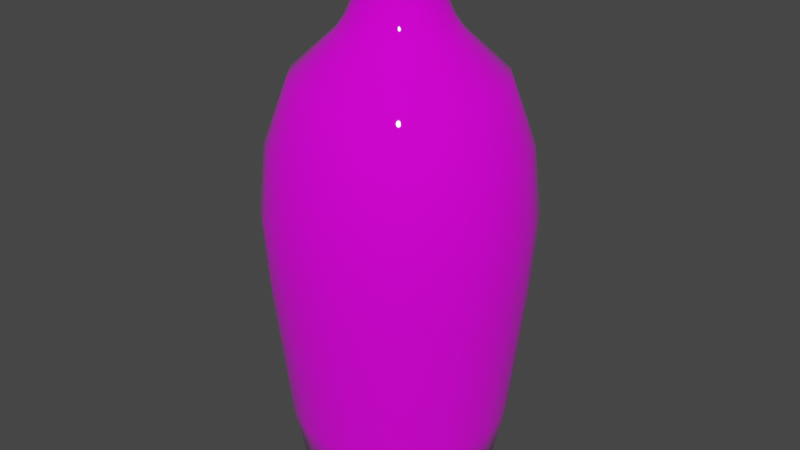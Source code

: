 # Source: vase2.blend  (saved by Blender 2.93.20; exported with 4.5.12 LTS)
import bpy
from mathutils import Matrix  # noqa: F401  (used for matrix-valued properties, if any)

bpy.ops.wm.read_factory_settings(use_empty=True)
scene = bpy.context.scene
scene.name = 'Scene'

# ---- collections
col_collection = bpy.data.collections.new('Collection'); scene.collection.children.link(col_collection)

# ---- images (referenced by path relative to the original .blend; pixels are not part of the script)
import os
ASSET_DIR = os.environ.get("B2B_ASSET_DIR", "")  # directory of the original .blend (textures are referenced by path, not embedded)
HERE = os.path.dirname(os.path.abspath(__file__))  # packed textures are extracted next to this script under _unpacked/

def load_image(name, relpath, width, height, colorspace="sRGB"):
    """Load a texture the original file referenced (path relative to the .blend, or extracted next to this script)."""
    p = next((c for c in (os.path.join(HERE, relpath), os.path.join(ASSET_DIR, relpath)) if relpath and os.path.exists(c)), "")
    if p:
        img = bpy.data.images.load(p, check_existing=True)
        img.name = name
    else:  # same state as the original file: an image datablock whose file is absent (Cycles renders it pink)
        img = bpy.data.images.new(name, width, height)
        img.source = "FILE"
        img.filepath = "//" + (relpath or name)
    img.colorspace_settings.name = colorspace
    return img
img_depositphotos_35910997_stock_illustration_cracked_texture_seaml = load_image('depositphotos_35910997-stock-illustration-cracked-texture-seaml', 'depositphotos_35910997-stock-illustration-cracked-texture-seamless-pattern.jpg', 1024, 1024, 'sRGB')

# ---- materials (node trees are filled in below, after node groups)
mat_material_001 = bpy.data.materials.new('Material.001')
mat_material_001.use_backface_culling = True
mat_material_001.use_transparent_shadow = False

# ---- material node trees
mat_material_001.use_nodes = True; mat_material_001.node_tree.nodes.clear()
_N = mat_material_001.node_tree.nodes; _L = mat_material_001.node_tree.links
n0 = _N.new('ShaderNodeBsdfPrincipled'); n0.name = 'Principled BSDF'; n0.location = (10, 300)
n0.distribution = 'GGX'
n0.subsurface_method = 'BURLEY'
n0.inputs[2].default_value = 0.0
n0.inputs[3].default_value = 1.45
n0.inputs[27].default_value = (0.0, 0.0, 0.0, 1.0)
n0.inputs[28].default_value = 1.0
n1 = _N.new('ShaderNodeOutputMaterial'); n1.name = 'Material Output'; n1.location = (300, 300)
n2 = _N.new('ShaderNodeTexImage'); n2.name = 'Image Texture'; n2.location = (-280, 280)
n2.image = img_depositphotos_35910997_stock_illustration_cracked_texture_seaml
_L.new(n0.outputs[0], n1.inputs[0])
_L.new(n2.outputs[0], n0.inputs[0])
n1.is_active_output = True

# ---- world
world_world = bpy.data.worlds.new('World'); scene.world = world_world
world_world.use_nodes = True; world_world.node_tree.nodes.clear()
_N = world_world.node_tree.nodes; _L = world_world.node_tree.links
n0 = _N.new('ShaderNodeOutputWorld'); n0.name = 'World Output'; n0.location = (300, 300)
n1 = _N.new('ShaderNodeBackground'); n1.name = 'Background'; n1.location = (10, 300)
n1.inputs[0].default_value = (0.05088, 0.05088, 0.05088, 1.0)
_L.new(n1.outputs[0], n0.inputs[0])
n0.is_active_output = True
world_world.color = (0.05088, 0.05088, 0.05088)
world_world.use_sun_shadow = False
world_world.sun_shadow_jitter_overblur = 0.0

# ---- meshes
me_cylinder_001 = bpy.data.meshes.new('Cylinder.001')
me_cylinder_001.from_pydata([(0.1174, 0.438, 2.537), (6.216e-08, 0.4534, 2.537), (0.2267, 0.3927, 2.537), (0.3206, 0.3206, 2.537), (0.3927, 0.2267, 2.537), (0.438, 0.1174, 2.537), (0.4534, -1.633e-08, 2.537), (0.438, -0.1174, 2.537), (0.3927, -0.2267, 2.537), (0.3206, -0.3206, 2.537), (0.2267, -0.3927, 2.537), (0.1174, -0.438, 2.537), (2.252e-08, -0.4534, 2.537), (-0.1174, -0.438, 2.537), (-0.2267, -0.3927, 2.537), (-0.3206, -0.3206, 2.537), (-0.3927, -0.2267, 2.537), (-0.438, -0.1174, 2.537), (-0.4534, 8.899e-09, 2.537), (-0.438, 0.1174, 2.537), (-0.3927, 0.2267, 2.537), (-0.3206, 0.3206, 2.537), (-0.2267, 0.3927, 2.537), (-0.1174, 0.438, 2.537), (0.1397, 0.5215, 2.548), (6.344e-08, 0.5399, 2.548), (0.27, 0.4676, 2.548), (0.3818, 0.3818, 2.548), (0.4676, 0.27, 2.548), (0.5215, 0.1397, 2.548), (0.5399, -2.009e-08, 2.548), (0.5215, -0.1397, 2.548), (0.4676, -0.27, 2.548), (0.3818, -0.3818, 2.548), (0.27, -0.4676, 2.548), (0.1397, -0.5215, 2.548), (1.623e-08, -0.5399, 2.548), (-0.1397, -0.5215, 2.548), (-0.27, -0.4676, 2.548), (-0.3818, -0.3818, 2.548), (-0.4676, -0.27, 2.548), (-0.5215, -0.1397, 2.548), (-0.5399, 9.945e-09, 2.548), (-0.5215, 0.1397, 2.548), (-0.4676, 0.27, 2.548), (-0.3818, 0.3818, 2.548), (-0.27, 0.4676, 2.548), (-0.1397, 0.5215, 2.548), (0.1397, 0.5215, 2.641), (5.12e-08, 0.5399, 2.641), (0.27, 0.4676, 2.641), (0.3818, 0.3818, 2.641), (0.4676, 0.27, 2.641), (0.5215, 0.1397, 2.641), (0.5399, -2.009e-08, 2.641), (0.5215, -0.1397, 2.641), (0.4676, -0.27, 2.641), (0.3818, -0.3818, 2.641), (0.27, -0.4676, 2.641), (0.1397, -0.5215, 2.641), (4.001e-09, -0.5399, 2.641), (-0.1397, -0.5215, 2.641), (-0.27, -0.4676, 2.641), (-0.3818, -0.3818, 2.641), (-0.4676, -0.27, 2.641), (-0.5215, -0.1397, 2.641), (-0.5399, 9.945e-09, 2.641), (-0.5215, 0.1397, 2.641), (-0.4676, 0.27, 2.641), (-0.3818, 0.3818, 2.641), (-0.27, 0.4676, 2.641), (-0.1397, 0.5215, 2.641), (0.1236, 0.4613, 2.668), (5.668e-08, 0.4776, 2.668), (0.2388, 0.4136, 2.668), (0.3377, 0.3377, 2.668), (0.4136, 0.2388, 2.668), (0.4613, 0.1236, 2.668), (0.4776, -1.623e-08, 2.668), (0.4613, -0.1236, 2.668), (0.4136, -0.2388, 2.668), (0.3377, -0.3377, 2.668), (0.2388, -0.4136, 2.668), (0.1236, -0.4613, 2.668), (1.492e-08, -0.4776, 2.668), (-0.1236, -0.4613, 2.668), (-0.2388, -0.4136, 2.668), (-0.3377, -0.3377, 2.668), (-0.4136, -0.2388, 2.668), (-0.4613, -0.1236, 2.668), (-0.4776, 1.034e-08, 2.668), (-0.4613, 0.1236, 2.668), (-0.4136, 0.2388, 2.668), (-0.3377, 0.3377, 2.668), (-0.2388, 0.4136, 2.668), (-0.1236, 0.4613, 2.668), (-9.651e-08, 1.0, -2.891), (-9.514e-08, 1.159, -2.091), (0.2588, 0.9659, -2.891), (0.2999, 1.119, -2.091), (0.5, 0.866, -2.891), (0.5793, 1.003, -2.091), (0.7071, 0.7071, -2.891), (0.8192, 0.8192, -2.091), (0.866, 0.5, -2.891), (1.003, 0.5793, -2.091), (0.9659, 0.2588, -2.891), (1.119, 0.2999, -2.091), (1.0, -3.036e-08, -2.891), (1.159, -3.532e-08, -2.091), (0.9659, -0.2588, -2.891), (1.119, -0.2999, -2.091), (0.866, -0.5, -2.891), (1.003, -0.5793, -2.091), (0.7071, -0.7071, -2.891), (0.8192, -0.8192, -2.091), (0.5, -0.866, -2.891), (0.5793, -1.003, -2.091), (0.2588, -0.9659, -2.891), (0.2999, -1.119, -2.091), (-1.839e-07, -1.0, -2.891), (-1.964e-07, -1.159, -2.091), (-0.2588, -0.9659, -2.891), (-0.2999, -1.119, -2.091), (-0.5, -0.866, -2.891), (-0.5793, -1.003, -2.091), (-0.7071, -0.7071, -2.891), (-0.8192, -0.8192, -2.091), (-0.866, -0.5, -2.891), (-1.003, -0.5793, -2.091), (-0.9659, -0.2588, -2.891), (-1.119, -0.2999, -2.091), (-1.0, 2.527e-08, -2.891), (-1.159, 2.913e-08, -2.091), (-0.9659, 0.2588, -2.891), (-1.119, 0.2999, -2.091), (-0.866, 0.5, -2.891), (-1.003, 0.5793, -2.091), (-0.7071, 0.7071, -2.891), (-0.8192, 0.8192, -2.091), (-0.5, 0.866, -2.891), (-0.5793, 1.003, -2.091), (-0.2588, 0.9659, -2.891), (-0.2999, 1.119, -2.091), (0.3411, 1.273, -0.6331), (-7.785e-08, 1.318, -0.6331), (0.659, 1.141, -0.6331), (0.9319, 0.9319, -0.6331), (1.141, 0.659, -0.6331), (1.273, 0.3411, -0.6331), (1.318, -4.339e-08, -0.6331), (1.273, -0.3411, -0.6331), (1.141, -0.659, -0.6331), (0.9319, -0.9319, -0.6331), (0.659, -1.141, -0.6331), (0.3411, -1.273, -0.6331), (-1.931e-07, -1.318, -0.6331), (-0.3411, -1.273, -0.6331), (-0.659, -1.141, -0.6331), (-0.9319, -0.9319, -0.6331), (-1.141, -0.659, -0.6331), (-1.273, -0.3411, -0.6331), (-1.318, 2.994e-08, -0.6331), (-1.273, 0.3411, -0.6331), (-1.141, 0.659, -0.6331), (-0.9319, 0.9319, -0.6331), (-0.659, 1.141, -0.6331), (-0.3411, 1.273, -0.6331), (0.3529, 1.317, 0.1211), (-6.406e-08, 1.364, 0.1211), (0.6818, 1.181, 0.1211), (0.9642, 0.9642, 0.1211), (1.181, 0.6818, 0.1211), (1.317, 0.3529, 0.1211), (1.364, -4.501e-08, 0.1211), (1.317, -0.3529, 0.1211), (1.181, -0.6818, 0.1211), (0.9642, -0.9642, 0.1211), (0.6818, -1.181, 0.1211), (0.3529, -1.317, 0.1211), (-1.833e-07, -1.364, 0.1211), (-0.3529, -1.317, 0.1211), (-0.6818, -1.181, 0.1211), (-0.9642, -0.9642, 0.1211), (-1.181, -0.6818, 0.1211), (-1.317, -0.3529, 0.1211), (-1.364, 3.086e-08, 0.1211), (-1.317, 0.3529, 0.1211), (-1.181, 0.6818, 0.1211), (-0.9642, 0.9642, 0.1211), (-0.6818, 1.181, 0.1211), (-0.3529, 1.317, 0.1211), (0.3323, 1.24, 0.8153), (-3.185e-08, 1.284, 0.8153), (0.642, 1.112, 0.8153), (0.908, 0.908, 0.8153), (1.112, 0.642, 0.8153), (1.24, 0.3323, 0.8153), (1.284, -4.218e-08, 0.8153), (1.24, -0.3323, 0.8153), (1.112, -0.642, 0.8153), (0.908, -0.908, 0.8153), (0.642, -1.112, 0.8153), (0.3323, -1.24, 0.8153), (-1.441e-07, -1.284, 0.8153), (-0.3323, -1.24, 0.8153), (-0.642, -1.112, 0.8153), (-0.908, -0.908, 0.8153), (-1.112, -0.642, 0.8153), (-1.24, -0.3323, 0.8153), (-1.284, 2.926e-08, 0.8153), (-1.24, 0.3323, 0.8153), (-1.112, 0.642, 0.8153), (-0.908, 0.908, 0.8153), (-0.642, 1.112, 0.8153), (-0.3323, 1.24, 0.8153), (0.2692, 1.005, 1.477), (1.923e-08, 1.04, 1.477), (0.5201, 0.9008, 1.477), (0.7355, 0.7355, 1.477), (0.9008, 0.5201, 1.477), (1.005, 0.2692, 1.477), (1.04, -3.541e-08, 1.477), (1.005, -0.2692, 1.477), (0.9008, -0.5201, 1.477), (0.7355, -0.7355, 1.477), (0.5201, -0.9008, 1.477), (0.2692, -1.005, 1.477), (-7.171e-08, -1.04, 1.477), (-0.2692, -1.005, 1.477), (-0.5201, -0.9008, 1.477), (-0.7355, -0.7355, 1.477), (-0.9008, -0.5201, 1.477), (-1.005, -0.2692, 1.477), (-1.04, 2.246e-08, 1.477), (-1.005, 0.2692, 1.477), (-0.9008, 0.5201, 1.477), (-0.7355, 0.7355, 1.477), (-0.5201, 0.9008, 1.477), (-0.2692, 1.005, 1.477), (0.1534, 0.5725, 1.892), (7.018e-08, 0.5927, 1.892), (0.2964, 0.5133, 1.892), (0.4191, 0.4191, 1.892), (0.5133, 0.2964, 1.892), (0.5725, 0.1534, 1.892), (0.5927, -2.084e-08, 1.892), (0.5725, -0.1534, 1.892), (0.5133, -0.2964, 1.892), (0.4191, -0.4191, 1.892), (0.2964, -0.5133, 1.892), (0.1534, -0.5725, 1.892), (1.836e-08, -0.5927, 1.892), (-0.1534, -0.5725, 1.892), (-0.2964, -0.5133, 1.892), (-0.4191, -0.4191, 1.892), (-0.5133, -0.2964, 1.892), (-0.5725, -0.1534, 1.892), (-0.5927, 1.213e-08, 1.892), (-0.5725, 0.1534, 1.892), (-0.5133, 0.2964, 1.892), (-0.4191, 0.4191, 1.892), (-0.2964, 0.5133, 1.892), (-0.1534, 0.5725, 1.892), (0.1301, 0.4855, 2.029), (3.581e-08, 0.5026, 2.029), (0.2513, 0.4353, 2.029), (0.3554, 0.3554, 2.029), (0.4353, 0.2513, 2.029), (0.4855, 0.1301, 2.029), (0.5026, -1.754e-08, 2.029), (0.4855, -0.1301, 2.029), (0.4353, -0.2513, 2.029), (0.3554, -0.3554, 2.029), (0.2513, -0.4353, 2.029), (0.1301, -0.4855, 2.029), (-8.135e-09, -0.5026, 2.029), (-0.1301, -0.4855, 2.029), (-0.2513, -0.4353, 2.029), (-0.3554, -0.3554, 2.029), (-0.4353, -0.2513, 2.029), (-0.4855, -0.1301, 2.029), (-0.5026, 1.043e-08, 2.029), (-0.4855, 0.1301, 2.029), (-0.4353, 0.2513, 2.029), (-0.3554, 0.3554, 2.029), (-0.2513, 0.4353, 2.029), (-0.1301, 0.4855, 2.029), (0.1128, 0.421, 2.187), (4.649e-08, 0.4358, 2.187), (0.2179, 0.3775, 2.187), (0.3082, 0.3082, 2.187), (0.3775, 0.2179, 2.187), (0.421, 0.1128, 2.187), (0.4358, -1.541e-08, 2.187), (0.421, -0.1128, 2.187), (0.3775, -0.2179, 2.187), (0.3082, -0.3082, 2.187), (0.2179, -0.3775, 2.187), (0.1128, -0.421, 2.187), (8.383e-09, -0.4358, 2.187), (-0.1128, -0.421, 2.187), (-0.2179, -0.3775, 2.187), (-0.3082, -0.3082, 2.187), (-0.3775, -0.2179, 2.187), (-0.421, -0.1128, 2.187), (-0.4358, 8.837e-09, 2.187), (-0.421, 0.1128, 2.187), (-0.3775, 0.2179, 2.187), (-0.3082, 0.3082, 2.187), (-0.2179, 0.3775, 2.187), (-0.1128, 0.421, 2.187), (0.1026, 0.3829, 2.335), (7.547e-08, 0.3964, 2.335), (0.1982, 0.3433, 2.335), (0.2803, 0.2803, 2.335), (0.3433, 0.1982, 2.335), (0.3829, 0.1026, 2.335), (0.3964, -1.483e-08, 2.335), (0.3829, -0.1026, 2.335), (0.3433, -0.1982, 2.335), (0.2803, -0.2803, 2.335), (0.1982, -0.3433, 2.335), (0.1026, -0.3829, 2.335), (4.081e-08, -0.3964, 2.335), (-0.1026, -0.3829, 2.335), (-0.1982, -0.3433, 2.335), (-0.2803, -0.2803, 2.335), (-0.3433, -0.1982, 2.335), (-0.3829, -0.1026, 2.335), (-0.3964, 7.224e-09, 2.335), (-0.3829, 0.1026, 2.335), (-0.3433, 0.1982, 2.335), (-0.2803, 0.2803, 2.335), (-0.1982, 0.3433, 2.335), (-0.1026, 0.3829, 2.335), (0.1083, 0.4043, 2.439), (9.453e-08, 0.4186, 2.439), (0.2093, 0.3625, 2.439), (0.296, 0.296, 2.439), (0.3625, 0.2093, 2.439), (0.4043, 0.1083, 2.439), (0.4186, -1.557e-08, 2.439), (0.4043, -0.1083, 2.439), (0.3625, -0.2093, 2.439), (0.296, -0.296, 2.439), (0.2093, -0.3625, 2.439), (0.1083, -0.4043, 2.439), (5.794e-08, -0.4186, 2.439), (-0.1083, -0.4043, 2.439), (-0.2093, -0.3625, 2.439), (-0.296, -0.296, 2.439), (-0.3625, -0.2093, 2.439), (-0.4043, -0.1083, 2.439), (-0.4186, 7.714e-09, 2.439), (-0.4043, 0.1083, 2.439), (-0.3625, 0.2093, 2.439), (-0.296, 0.296, 2.439), (-0.2093, 0.3625, 2.439), (-0.1083, 0.4043, 2.439), (0.1174, 0.438, 2.537), (6.216e-08, 0.4534, 2.537), (0.2267, 0.3927, 2.537), (0.3206, 0.3206, 2.537), (0.3927, 0.2267, 2.537), (0.438, 0.1174, 2.537), (0.4534, -1.633e-08, 2.537), (0.438, -0.1174, 2.537), (0.3927, -0.2267, 2.537), (0.3206, -0.3206, 2.537), (0.2267, -0.3927, 2.537), (0.1174, -0.438, 2.537), (2.252e-08, -0.4534, 2.537), (-0.1174, -0.438, 2.537), (-0.2267, -0.3927, 2.537), (-0.3206, -0.3206, 2.537), (-0.3927, -0.2267, 2.537), (-0.438, -0.1174, 2.537), (-0.4534, 8.899e-09, 2.537), (-0.438, 0.1174, 2.537), (-0.3927, 0.2267, 2.537), (-0.3206, 0.3206, 2.537), (-0.2267, 0.3927, 2.537), (-0.1174, 0.438, 2.537), (-9.651e-08, 0.9734, -2.861), (-9.514e-08, 1.119, -2.085), (0.2519, 0.9403, -2.861), (0.2896, 1.081, -2.085), (0.4867, 0.843, -2.861), (0.5595, 0.9691, -2.085), (0.6883, 0.6883, -2.861), (0.7913, 0.7913, -2.085), (0.843, 0.4867, -2.861), (0.9691, 0.5595, -2.085), (0.9403, 0.2519, -2.861), (1.081, 0.2896, -2.085), (0.9734, -3.036e-08, -2.861), (1.119, -3.532e-08, -2.085), (0.9403, -0.2519, -2.861), (1.081, -0.2896, -2.085), (0.843, -0.4867, -2.861), (0.9691, -0.5595, -2.085), (0.6883, -0.6883, -2.861), (0.7913, -0.7913, -2.085), (0.4867, -0.843, -2.861), (0.5595, -0.9691, -2.085), (0.2519, -0.9403, -2.861), (0.2896, -1.081, -2.085), (-1.839e-07, -0.9734, -2.861), (-1.964e-07, -1.119, -2.085), (-0.2519, -0.9403, -2.861), (-0.2896, -1.081, -2.085), (-0.4867, -0.843, -2.861), (-0.5595, -0.9691, -2.085), (-0.6883, -0.6883, -2.861), (-0.7913, -0.7913, -2.085), (-0.843, -0.4867, -2.861), (-0.9691, -0.5595, -2.085), (-0.9403, -0.2519, -2.861), (-1.081, -0.2896, -2.085), (-0.9734, 2.527e-08, -2.861), (-1.119, 2.913e-08, -2.085), (-0.9403, 0.2519, -2.861), (-1.081, 0.2896, -2.085), (-0.843, 0.4867, -2.861), (-0.9691, 0.5595, -2.085), (-0.6883, 0.6883, -2.861), (-0.7913, 0.7913, -2.085), (-0.4867, 0.843, -2.861), (-0.5595, 0.9691, -2.085), (-0.2519, 0.9403, -2.861), (-0.2896, 1.081, -2.085), (0.3308, 1.235, -0.6298), (-7.785e-08, 1.278, -0.6298), (0.6391, 1.107, -0.6298), (0.9038, 0.9038, -0.6298), (1.107, 0.6391, -0.6298), (1.235, 0.3308, -0.6298), (1.278, -4.339e-08, -0.6298), (1.235, -0.3308, -0.6298), (1.107, -0.6391, -0.6298), (0.9038, -0.9038, -0.6298), (0.6391, -1.107, -0.6298), (0.3308, -1.235, -0.6298), (-1.931e-07, -1.278, -0.6298), (-0.3308, -1.235, -0.6298), (-0.6391, -1.107, -0.6298), (-0.9038, -0.9038, -0.6298), (-1.107, -0.6391, -0.6298), (-1.235, -0.3308, -0.6298), (-1.278, 2.994e-08, -0.6298), (-1.235, 0.3308, -0.6298), (-1.107, 0.6391, -0.6298), (-0.9038, 0.9038, -0.6298), (-0.6391, 1.107, -0.6298), (-0.3308, 1.235, -0.6298), (0.3426, 1.278, 0.1201), (-6.406e-08, 1.324, 0.1201), (0.6618, 1.146, 0.1201), (0.9359, 0.9359, 0.1201), (1.146, 0.6618, 0.1201), (1.278, 0.3426, 0.1201), (1.324, -4.501e-08, 0.1201), (1.278, -0.3426, 0.1201), (1.146, -0.6618, 0.1201), (0.9359, -0.9359, 0.1201), (0.6618, -1.146, 0.1201), (0.3426, -1.278, 0.1201), (-1.833e-07, -1.324, 0.1201), (-0.3426, -1.278, 0.1201), (-0.6618, -1.146, 0.1201), (-0.9359, -0.9359, 0.1201), (-1.146, -0.6618, 0.1201), (-1.278, -0.3426, 0.1201), (-1.324, 3.086e-08, 0.1201), (-1.278, 0.3426, 0.1201), (-1.146, 0.6618, 0.1201), (-0.9359, 0.9359, 0.1201), (-0.6618, 1.146, 0.1201), (-0.3426, 1.278, 0.1201), (0.3223, 1.203, 0.8061), (-3.185e-08, 1.245, 0.8061), (0.6226, 1.078, 0.8061), (0.8804, 0.8804, 0.8061), (1.078, 0.6226, 0.8061), (1.203, 0.3223, 0.8061), (1.245, -4.218e-08, 0.8061), (1.203, -0.3223, 0.8061), (1.078, -0.6226, 0.8061), (0.8804, -0.8804, 0.8061), (0.6226, -1.078, 0.8061), (0.3223, -1.203, 0.8061), (-1.441e-07, -1.245, 0.8061), (-0.3223, -1.203, 0.8061), (-0.6226, -1.078, 0.8061), (-0.8804, -0.8804, 0.8061), (-1.078, -0.6226, 0.8061), (-1.203, -0.3223, 0.8061), (-1.245, 2.926e-08, 0.8061), (-1.203, 0.3223, 0.8061), (-1.078, 0.6226, 0.8061), (-0.8804, 0.8804, 0.8061), (-0.6226, 1.078, 0.8061), (-0.3223, 1.203, 0.8061), (0.2605, 0.9724, 1.455), (1.923e-08, 1.007, 1.455), (0.5033, 0.8718, 1.455), (0.7118, 0.7118, 1.455), (0.8718, 0.5033, 1.455), (0.9724, 0.2605, 1.455), (1.007, -3.541e-08, 1.455), (0.9724, -0.2605, 1.455), (0.8718, -0.5033, 1.455), (0.7118, -0.7118, 1.455), (0.5033, -0.8718, 1.455), (0.2605, -0.9724, 1.455), (-7.171e-08, -1.007, 1.455), (-0.2605, -0.9724, 1.455), (-0.5033, -0.8718, 1.455), (-0.7118, -0.7118, 1.455), (-0.8718, -0.5033, 1.455), (-0.9724, -0.2605, 1.455), (-1.007, 2.246e-08, 1.455), (-0.9724, 0.2605, 1.455), (-0.8718, 0.5033, 1.455), (-0.7118, 0.7118, 1.455), (-0.5033, 0.8718, 1.455), (-0.2605, 0.9724, 1.455), (0.1455, 0.5432, 1.866), (7.018e-08, 0.5624, 1.866), (0.2812, 0.487, 1.866), (0.3976, 0.3976, 1.866), (0.487, 0.2812, 1.866), (0.5432, 0.1455, 1.866), (0.5624, -2.084e-08, 1.866), (0.5432, -0.1455, 1.866), (0.487, -0.2812, 1.866), (0.3976, -0.3976, 1.866), (0.2812, -0.487, 1.866), (0.1455, -0.5432, 1.866), (1.836e-08, -0.5624, 1.866), (-0.1455, -0.5432, 1.866), (-0.2812, -0.487, 1.866), (-0.3976, -0.3976, 1.866), (-0.487, -0.2812, 1.866), (-0.5432, -0.1455, 1.866), (-0.5624, 1.213e-08, 1.866), (-0.5432, 0.1455, 1.866), (-0.487, 0.2812, 1.866), (-0.3976, 0.3976, 1.866), (-0.2812, 0.487, 1.866), (-0.1455, 0.5432, 1.866), (0.121, 0.4515, 2.01), (3.581e-08, 0.4674, 2.01), (0.2337, 0.4048, 2.01), (0.3305, 0.3305, 2.01), (0.4048, 0.2337, 2.01), (0.4515, 0.121, 2.01), (0.4674, -1.754e-08, 2.01), (0.4515, -0.121, 2.01), (0.4048, -0.2337, 2.01), (0.3305, -0.3305, 2.01), (0.2337, -0.4048, 2.01), (0.121, -0.4515, 2.01), (-8.135e-09, -0.4674, 2.01), (-0.121, -0.4515, 2.01), (-0.2337, -0.4048, 2.01), (-0.3305, -0.3305, 2.01), (-0.4048, -0.2337, 2.01), (-0.4515, -0.121, 2.01), (-0.4674, 1.043e-08, 2.01), (-0.4515, 0.121, 2.01), (-0.4048, 0.2337, 2.01), (-0.3305, 0.3305, 2.01), (-0.2337, 0.4048, 2.01), (-0.121, 0.4515, 2.01), (0.103, 0.3845, 2.174), (4.649e-08, 0.398, 2.174), (0.199, 0.3447, 2.174), (0.2814, 0.2814, 2.174), (0.3447, 0.199, 2.174), (0.3845, 0.103, 2.174), (0.398, -1.541e-08, 2.174), (0.3845, -0.103, 2.174), (0.3447, -0.199, 2.174), (0.2814, -0.2814, 2.174), (0.199, -0.3447, 2.174), (0.103, -0.3845, 2.174), (8.383e-09, -0.398, 2.174), (-0.103, -0.3845, 2.174), (-0.199, -0.3447, 2.174), (-0.2814, -0.2814, 2.174), (-0.3447, -0.199, 2.174), (-0.3845, -0.103, 2.174), (-0.398, 8.837e-09, 2.174), (-0.3845, 0.103, 2.174), (-0.3447, 0.199, 2.174), (-0.2814, 0.2814, 2.174), (-0.199, 0.3447, 2.174), (-0.103, 0.3845, 2.174), (0.09226, 0.3443, 2.334), (7.547e-08, 0.3564, 2.334), (0.1782, 0.3087, 2.334), (0.252, 0.252, 2.334), (0.3087, 0.1782, 2.334), (0.3443, 0.09226, 2.334), (0.3564, -1.483e-08, 2.334), (0.3443, -0.09226, 2.334), (0.3087, -0.1782, 2.334), (0.252, -0.252, 2.334), (0.1782, -0.3087, 2.334), (0.09226, -0.3443, 2.334), (4.081e-08, -0.3564, 2.334), (-0.09226, -0.3443, 2.334), (-0.1782, -0.3087, 2.334), (-0.252, -0.252, 2.334), (-0.3087, -0.1782, 2.334), (-0.3443, -0.09226, 2.334), (-0.3564, 7.224e-09, 2.334), (-0.3443, 0.09226, 2.334), (-0.3087, 0.1782, 2.334), (-0.252, 0.252, 2.334), (-0.1782, 0.3087, 2.334), (-0.09226, 0.3443, 2.334), (0.09838, 0.3671, 2.45), (9.453e-08, 0.3801, 2.45), (0.19, 0.3292, 2.45), (0.2688, 0.2688, 2.45), (0.3292, 0.19, 2.45), (0.3671, 0.09838, 2.45), (0.3801, -1.557e-08, 2.45), (0.3671, -0.09838, 2.45), (0.3292, -0.19, 2.45), (0.2688, -0.2688, 2.45), (0.19, -0.3292, 2.45), (0.09838, -0.3671, 2.45), (5.794e-08, -0.3801, 2.45), (-0.09838, -0.3671, 2.45), (-0.19, -0.3292, 2.45), (-0.2688, -0.2688, 2.45), (-0.3292, -0.19, 2.45), (-0.3671, -0.09838, 2.45), (-0.3801, 7.714e-09, 2.45), (-0.3671, 0.09838, 2.45), (-0.3292, 0.19, 2.45), (-0.2688, 0.2688, 2.45), (-0.19, 0.3292, 2.45), (-0.09838, 0.3671, 2.45), (0.1076, 0.4016, 2.55), (6.216e-08, 0.4157, 2.55), (0.2079, 0.36, 2.55), (0.294, 0.294, 2.55), (0.36, 0.2079, 2.55), (0.4016, 0.1076, 2.55), (0.4157, -1.633e-08, 2.55), (0.4016, -0.1076, 2.55), (0.36, -0.2079, 2.55), (0.294, -0.294, 2.55), (0.2079, -0.36, 2.55), (0.1076, -0.4016, 2.55), (2.252e-08, -0.4157, 2.55), (-0.1076, -0.4016, 2.55), (-0.2079, -0.36, 2.55), (-0.294, -0.294, 2.55), (-0.36, -0.2079, 2.55), (-0.4016, -0.1076, 2.55), (-0.4157, 8.899e-09, 2.55), (-0.4016, 0.1076, 2.55), (-0.36, 0.2079, 2.55), (-0.294, 0.294, 2.55), (-0.2079, 0.36, 2.55), (-0.1076, 0.4016, 2.55)], [], [(12, 11, 35, 36), (47, 46, 70, 71), (5, 4, 28, 29), (20, 19, 43, 44), (13, 12, 36, 37), (6, 5, 29, 30), (21, 20, 44, 45), (14, 13, 37, 38), (7, 6, 30, 31), (22, 21, 45, 46), (15, 14, 38, 39), (8, 7, 31, 32), (23, 22, 46, 47), (0, 1, 25, 24), (16, 15, 39, 40), (9, 8, 32, 33), (1, 23, 47, 25), (2, 0, 24, 26), (17, 16, 40, 41), (10, 9, 33, 34), (3, 2, 26, 27), (18, 17, 41, 42), (11, 10, 34, 35), (4, 3, 27, 28), (19, 18, 42, 43), (60, 59, 83, 84), (24, 25, 49, 48), (40, 39, 63, 64), (33, 32, 56, 57), (25, 47, 71, 49), (26, 24, 48, 50), (41, 40, 64, 65), (34, 33, 57, 58), (27, 26, 50, 51), (42, 41, 65, 66), (35, 34, 58, 59), (28, 27, 51, 52), (43, 42, 66, 67), (36, 35, 59, 60), (29, 28, 52, 53), (44, 43, 67, 68), (37, 36, 60, 61), (30, 29, 53, 54), (45, 44, 68, 69), (38, 37, 61, 62), (31, 30, 54, 55), (46, 45, 69, 70), (39, 38, 62, 63), (32, 31, 55, 56), (53, 52, 76, 77), (68, 67, 91, 92), (61, 60, 84, 85), (54, 53, 77, 78), (69, 68, 92, 93), (62, 61, 85, 86), (55, 54, 78, 79), (70, 69, 93, 94), (63, 62, 86, 87), (56, 55, 79, 80), (71, 70, 94, 95), (48, 49, 73, 72), (64, 63, 87, 88), (57, 56, 80, 81), (49, 71, 95, 73), (50, 48, 72, 74), (65, 64, 88, 89), (58, 57, 81, 82), (51, 50, 74, 75), (66, 65, 89, 90), (59, 58, 82, 83), (52, 51, 75, 76), (67, 66, 90, 91), (81, 80, 8, 9), (10, 82, 81, 9), (11, 83, 82, 10), (12, 84, 83, 11), (13, 85, 84, 12), (14, 86, 85, 13), (15, 87, 86, 14), (16, 88, 87, 15), (17, 89, 88, 16), (18, 90, 89, 17), (19, 91, 90, 18), (20, 92, 91, 19), (21, 93, 92, 20), (22, 94, 93, 21), (23, 95, 94, 22), (1, 73, 95, 23), (0, 72, 73, 1), (2, 74, 72, 0), (3, 75, 74, 2), (4, 76, 75, 3), (5, 77, 76, 4), (6, 78, 77, 5), (7, 79, 78, 6), (8, 80, 79, 7), (96, 97, 99, 98), (98, 99, 101, 100), (100, 101, 103, 102), (102, 103, 105, 104), (104, 105, 107, 106), (106, 107, 109, 108), (108, 109, 111, 110), (110, 111, 113, 112), (112, 113, 115, 114), (114, 115, 117, 116), (116, 117, 119, 118), (118, 119, 121, 120), (120, 121, 123, 122), (122, 123, 125, 124), (124, 125, 127, 126), (126, 127, 129, 128), (128, 129, 131, 130), (130, 131, 133, 132), (132, 133, 135, 134), (134, 135, 137, 136), (136, 137, 139, 138), (138, 139, 141, 140), (135, 133, 162, 163), (140, 141, 143, 142), (142, 143, 97, 96), (96, 98, 100, 102, 104, 106, 108, 110, 112, 114, 116, 118, 120, 122, 124, 126, 128, 130, 132, 134, 136, 138, 140, 142), (166, 165, 189, 190), (97, 143, 167, 145), (101, 99, 144, 146), (111, 109, 150, 151), (121, 119, 155, 156), (131, 129, 160, 161), (141, 139, 165, 166), (107, 105, 148, 149), (117, 115, 153, 154), (127, 125, 158, 159), (137, 135, 163, 164), (103, 101, 146, 147), (113, 111, 151, 152), (99, 97, 145, 144), (123, 121, 156, 157), (133, 131, 161, 162), (143, 141, 166, 167), (109, 107, 149, 150), (119, 117, 154, 155), (129, 127, 159, 160), (139, 137, 164, 165), (105, 103, 147, 148), (115, 113, 152, 153), (125, 123, 157, 158), (179, 178, 202, 203), (159, 158, 182, 183), (152, 151, 175, 176), (167, 166, 190, 191), (144, 145, 169, 168), (160, 159, 183, 184), (153, 152, 176, 177), (145, 167, 191, 169), (146, 144, 168, 170), (161, 160, 184, 185), (154, 153, 177, 178), (147, 146, 170, 171), (162, 161, 185, 186), (155, 154, 178, 179), (148, 147, 171, 172), (163, 162, 186, 187), (156, 155, 179, 180), (149, 148, 172, 173), (164, 163, 187, 188), (157, 156, 180, 181), (150, 149, 173, 174), (165, 164, 188, 189), (158, 157, 181, 182), (151, 150, 174, 175), (207, 206, 230, 231), (172, 171, 195, 196), (187, 186, 210, 211), (180, 179, 203, 204), (173, 172, 196, 197), (188, 187, 211, 212), (181, 180, 204, 205), (174, 173, 197, 198), (189, 188, 212, 213), (182, 181, 205, 206), (175, 174, 198, 199), (190, 189, 213, 214), (183, 182, 206, 207), (176, 175, 199, 200), (191, 190, 214, 215), (168, 169, 193, 192), (184, 183, 207, 208), (177, 176, 200, 201), (169, 191, 215, 193), (170, 168, 192, 194), (185, 184, 208, 209), (178, 177, 201, 202), (171, 170, 194, 195), (186, 185, 209, 210), (220, 219, 243, 244), (200, 199, 223, 224), (215, 214, 238, 239), (192, 193, 217, 216), (208, 207, 231, 232), (201, 200, 224, 225), (193, 215, 239, 217), (194, 192, 216, 218), (209, 208, 232, 233), (202, 201, 225, 226), (195, 194, 218, 219), (210, 209, 233, 234), (203, 202, 226, 227), (196, 195, 219, 220), (211, 210, 234, 235), (204, 203, 227, 228), (197, 196, 220, 221), (212, 211, 235, 236), (205, 204, 228, 229), (198, 197, 221, 222), (213, 212, 236, 237), (206, 205, 229, 230), (199, 198, 222, 223), (214, 213, 237, 238), (255, 254, 278, 279), (235, 234, 258, 259), (228, 227, 251, 252), (221, 220, 244, 245), (236, 235, 259, 260), (229, 228, 252, 253), (222, 221, 245, 246), (237, 236, 260, 261), (230, 229, 253, 254), (223, 222, 246, 247), (238, 237, 261, 262), (231, 230, 254, 255), (224, 223, 247, 248), (239, 238, 262, 263), (216, 217, 241, 240), (232, 231, 255, 256), (225, 224, 248, 249), (217, 239, 263, 241), (218, 216, 240, 242), (233, 232, 256, 257), (226, 225, 249, 250), (219, 218, 242, 243), (234, 233, 257, 258), (227, 226, 250, 251), (268, 267, 291, 292), (248, 247, 271, 272), (263, 262, 286, 287), (240, 241, 265, 264), (256, 255, 279, 280), (249, 248, 272, 273), (241, 263, 287, 265), (242, 240, 264, 266), (257, 256, 280, 281), (250, 249, 273, 274), (243, 242, 266, 267), (258, 257, 281, 282), (251, 250, 274, 275), (244, 243, 267, 268), (259, 258, 282, 283), (252, 251, 275, 276), (245, 244, 268, 269), (260, 259, 283, 284), (253, 252, 276, 277), (246, 245, 269, 270), (261, 260, 284, 285), (254, 253, 277, 278), (247, 246, 270, 271), (262, 261, 285, 286), (296, 295, 319, 320), (283, 282, 306, 307), (276, 275, 299, 300), (269, 268, 292, 293), (284, 283, 307, 308), (277, 276, 300, 301), (270, 269, 293, 294), (285, 284, 308, 309), (278, 277, 301, 302), (271, 270, 294, 295), (286, 285, 309, 310), (279, 278, 302, 303), (272, 271, 295, 296), (287, 286, 310, 311), (264, 265, 289, 288), (280, 279, 303, 304), (273, 272, 296, 297), (265, 287, 311, 289), (266, 264, 288, 290), (281, 280, 304, 305), (274, 273, 297, 298), (267, 266, 290, 291), (282, 281, 305, 306), (275, 274, 298, 299), (331, 330, 354, 355), (311, 310, 334, 335), (288, 289, 313, 312), (304, 303, 327, 328), (297, 296, 320, 321), (289, 311, 335, 313), (290, 288, 312, 314), (305, 304, 328, 329), (298, 297, 321, 322), (291, 290, 314, 315), (306, 305, 329, 330), (299, 298, 322, 323), (292, 291, 315, 316), (307, 306, 330, 331), (300, 299, 323, 324), (293, 292, 316, 317), (308, 307, 331, 332), (301, 300, 324, 325), (294, 293, 317, 318), (309, 308, 332, 333), (302, 301, 325, 326), (295, 294, 318, 319), (310, 309, 333, 334), (303, 302, 326, 327), (344, 343, 367, 368), (324, 323, 347, 348), (317, 316, 340, 341), (332, 331, 355, 356), (325, 324, 348, 349), (318, 317, 341, 342), (333, 332, 356, 357), (326, 325, 349, 350), (319, 318, 342, 343), (334, 333, 357, 358), (327, 326, 350, 351), (320, 319, 343, 344), (335, 334, 358, 359), (312, 313, 337, 336), (328, 327, 351, 352), (321, 320, 344, 345), (313, 335, 359, 337), (314, 312, 336, 338), (329, 328, 352, 353), (322, 321, 345, 346), (315, 314, 338, 339), (330, 329, 353, 354), (323, 322, 346, 347), (316, 315, 339, 340), (359, 358, 382, 383), (336, 337, 361, 360), (352, 351, 375, 376), (345, 344, 368, 369), (337, 359, 383, 361), (338, 336, 360, 362), (353, 352, 376, 377), (346, 345, 369, 370), (339, 338, 362, 363), (354, 353, 377, 378), (347, 346, 370, 371), (340, 339, 363, 364), (355, 354, 378, 379), (348, 347, 371, 372), (341, 340, 364, 365), (356, 355, 379, 380), (349, 348, 372, 373), (342, 341, 365, 366), (357, 356, 380, 381), (350, 349, 373, 374), (343, 342, 366, 367), (358, 357, 381, 382), (351, 350, 374, 375), (384, 386, 387, 385), (386, 388, 389, 387), (388, 390, 391, 389), (390, 392, 393, 391), (392, 394, 395, 393), (394, 396, 397, 395), (396, 398, 399, 397), (398, 400, 401, 399), (400, 402, 403, 401), (402, 404, 405, 403), (404, 406, 407, 405), (406, 408, 409, 407), (408, 410, 411, 409), (410, 412, 413, 411), (412, 414, 415, 413), (414, 416, 417, 415), (416, 418, 419, 417), (418, 420, 421, 419), (420, 422, 423, 421), (422, 424, 425, 423), (424, 426, 427, 425), (426, 428, 429, 427), (423, 451, 450, 421), (428, 430, 431, 429), (430, 384, 385, 431), (384, 430, 428, 426, 424, 422, 420, 418, 416, 414, 412, 410, 408, 406, 404, 402, 400, 398, 396, 394, 392, 390, 388, 386), (454, 478, 477, 453), (385, 433, 455, 431), (389, 434, 432, 387), (399, 439, 438, 397), (409, 444, 443, 407), (419, 449, 448, 417), (429, 454, 453, 427), (395, 437, 436, 393), (405, 442, 441, 403), (415, 447, 446, 413), (425, 452, 451, 423), (391, 435, 434, 389), (401, 440, 439, 399), (387, 432, 433, 385), (411, 445, 444, 409), (421, 450, 449, 419), (431, 455, 454, 429), (397, 438, 437, 395), (407, 443, 442, 405), (417, 448, 447, 415), (427, 453, 452, 425), (393, 436, 435, 391), (403, 441, 440, 401), (413, 446, 445, 411), (467, 491, 490, 466), (447, 471, 470, 446), (440, 464, 463, 439), (455, 479, 478, 454), (432, 456, 457, 433), (448, 472, 471, 447), (441, 465, 464, 440), (433, 457, 479, 455), (434, 458, 456, 432), (449, 473, 472, 448), (442, 466, 465, 441), (435, 459, 458, 434), (450, 474, 473, 449), (443, 467, 466, 442), (436, 460, 459, 435), (451, 475, 474, 450), (444, 468, 467, 443), (437, 461, 460, 436), (452, 476, 475, 451), (445, 469, 468, 444), (438, 462, 461, 437), (453, 477, 476, 452), (446, 470, 469, 445), (439, 463, 462, 438), (495, 519, 518, 494), (460, 484, 483, 459), (475, 499, 498, 474), (468, 492, 491, 467), (461, 485, 484, 460), (476, 500, 499, 475), (469, 493, 492, 468), (462, 486, 485, 461), (477, 501, 500, 476), (470, 494, 493, 469), (463, 487, 486, 462), (478, 502, 501, 477), (471, 495, 494, 470), (464, 488, 487, 463), (479, 503, 502, 478), (456, 480, 481, 457), (472, 496, 495, 471), (465, 489, 488, 464), (457, 481, 503, 479), (458, 482, 480, 456), (473, 497, 496, 472), (466, 490, 489, 465), (459, 483, 482, 458), (474, 498, 497, 473), (508, 532, 531, 507), (488, 512, 511, 487), (503, 527, 526, 502), (480, 504, 505, 481), (496, 520, 519, 495), (489, 513, 512, 488), (481, 505, 527, 503), (482, 506, 504, 480), (497, 521, 520, 496), (490, 514, 513, 489), (483, 507, 506, 482), (498, 522, 521, 497), (491, 515, 514, 490), (484, 508, 507, 483), (499, 523, 522, 498), (492, 516, 515, 491), (485, 509, 508, 484), (500, 524, 523, 499), (493, 517, 516, 492), (486, 510, 509, 485), (501, 525, 524, 500), (494, 518, 517, 493), (487, 511, 510, 486), (502, 526, 525, 501), (543, 567, 566, 542), (523, 547, 546, 522), (516, 540, 539, 515), (509, 533, 532, 508), (524, 548, 547, 523), (517, 541, 540, 516), (510, 534, 533, 509), (525, 549, 548, 524), (518, 542, 541, 517), (511, 535, 534, 510), (526, 550, 549, 525), (519, 543, 542, 518), (512, 536, 535, 511), (527, 551, 550, 526), (504, 528, 529, 505), (520, 544, 543, 519), (513, 537, 536, 512), (505, 529, 551, 527), (506, 530, 528, 504), (521, 545, 544, 520), (514, 538, 537, 513), (507, 531, 530, 506), (522, 546, 545, 521), (515, 539, 538, 514), (556, 580, 579, 555), (536, 560, 559, 535), (551, 575, 574, 550), (528, 552, 553, 529), (544, 568, 567, 543), (537, 561, 560, 536), (529, 553, 575, 551), (530, 554, 552, 528), (545, 569, 568, 544), (538, 562, 561, 537), (531, 555, 554, 530), (546, 570, 569, 545), (539, 563, 562, 538), (532, 556, 555, 531), (547, 571, 570, 546), (540, 564, 563, 539), (533, 557, 556, 532), (548, 572, 571, 547), (541, 565, 564, 540), (534, 558, 557, 533), (549, 573, 572, 548), (542, 566, 565, 541), (535, 559, 558, 534), (550, 574, 573, 549), (584, 608, 607, 583), (571, 595, 594, 570), (564, 588, 587, 563), (557, 581, 580, 556), (572, 596, 595, 571), (565, 589, 588, 564), (558, 582, 581, 557), (573, 597, 596, 572), (566, 590, 589, 565), (559, 583, 582, 558), (574, 598, 597, 573), (567, 591, 590, 566), (560, 584, 583, 559), (575, 599, 598, 574), (552, 576, 577, 553), (568, 592, 591, 567), (561, 585, 584, 560), (553, 577, 599, 575), (554, 578, 576, 552), (569, 593, 592, 568), (562, 586, 585, 561), (555, 579, 578, 554), (570, 594, 593, 569), (563, 587, 586, 562), (619, 643, 642, 618), (599, 623, 622, 598), (576, 600, 601, 577), (592, 616, 615, 591), (585, 609, 608, 584), (577, 601, 623, 599), (578, 602, 600, 576), (593, 617, 616, 592), (586, 610, 609, 585), (579, 603, 602, 578), (594, 618, 617, 593), (587, 611, 610, 586), (580, 604, 603, 579), (595, 619, 618, 594), (588, 612, 611, 587), (581, 605, 604, 580), (596, 620, 619, 595), (589, 613, 612, 588), (582, 606, 605, 581), (597, 621, 620, 596), (590, 614, 613, 589), (583, 607, 606, 582), (598, 622, 621, 597), (591, 615, 614, 590), (632, 656, 655, 631), (612, 636, 635, 611), (605, 629, 628, 604), (620, 644, 643, 619), (613, 637, 636, 612), (606, 630, 629, 605), (621, 645, 644, 620), (614, 638, 637, 613), (607, 631, 630, 606), (622, 646, 645, 621), (615, 639, 638, 614), (608, 632, 631, 607), (623, 647, 646, 622), (600, 624, 625, 601), (616, 640, 639, 615), (609, 633, 632, 608), (601, 625, 647, 623), (602, 626, 624, 600), (617, 641, 640, 616), (610, 634, 633, 609), (603, 627, 626, 602), (618, 642, 641, 617), (611, 635, 634, 610), (604, 628, 627, 603), (647, 671, 670, 646), (624, 648, 649, 625), (640, 664, 663, 639), (633, 657, 656, 632), (625, 649, 671, 647), (626, 650, 648, 624), (641, 665, 664, 640), (634, 658, 657, 633), (627, 651, 650, 626), (642, 666, 665, 641), (635, 659, 658, 634), (628, 652, 651, 627), (643, 667, 666, 642), (636, 660, 659, 635), (629, 653, 652, 628), (644, 668, 667, 643), (637, 661, 660, 636), (630, 654, 653, 629), (645, 669, 668, 644), (638, 662, 661, 637), (631, 655, 654, 630), (646, 670, 669, 645), (639, 663, 662, 638), (360, 361, 649, 648), (362, 360, 648, 650), (363, 362, 650, 651), (364, 363, 651, 652), (365, 364, 652, 653), (366, 365, 653, 654), (367, 366, 654, 655), (368, 367, 655, 656), (369, 368, 656, 657), (370, 369, 657, 658), (371, 370, 658, 659), (372, 371, 659, 660), (373, 372, 660, 661), (374, 373, 661, 662), (375, 374, 662, 663), (376, 375, 663, 664), (377, 376, 664, 665), (378, 377, 665, 666), (379, 378, 666, 667), (380, 379, 667, 668), (381, 380, 668, 669), (382, 381, 669, 670), (383, 382, 670, 671), (361, 383, 671, 649)])
me_cylinder_001.polygons.foreach_set('use_smooth', [True] * 650)
_uv = me_cylinder_001.uv_layers.new(name='UVMap')
_uv.uv.foreach_set('vector', [1.425, 1.947, 1.732, 1.949, 1.763, 1.965, 1.495, 1.962, 0.1861, 1.84, 0.2798, 1.839, 0.2786, 1.887, 0.1875, 1.887, -0.362, 1.91, -0.2633, 1.894, -0.2961, 1.899, -0.4028, 1.917, 0.454, 1.855, 0.5439, 1.865, 0.5641, 1.864, 0.4683, 1.852, 1.214, 1.941, 1.425, 1.947, 1.495, 1.962, 1.286, 1.955, -0.4688, 1.924, -0.362, 1.91, -0.4028, 1.917, -0.5188, 1.934, 0.3651, 1.848, 0.454, 1.855, 0.4683, 1.852, 0.3737, 1.844, 1.062, 1.931, 1.214, 1.941, 1.286, 1.955, 1.124, 1.943, -0.59, 1.938, -0.4688, 1.924, -0.5188, 1.934, -0.6505, 1.95, 0.2768, 1.844, 0.3651, 1.848, 0.3737, 1.844, 0.2798, 1.839, 0.9379, 1.919, 1.062, 1.931, 1.124, 1.943, 0.9892, 1.929, -0.7381, 1.949, -0.59, 1.938, -0.6505, 1.95, -0.8088, 1.963, 0.1886, 1.845, 0.2768, 1.844, 0.2798, 1.839, 0.1861, 1.84, 0.01154, 1.856, 0.1003, 1.849, 0.09234, 1.844, -0.002033, 1.853, 0.8296, 1.906, 0.9379, 1.919, 0.9892, 1.929, 0.8715, 1.913, -0.9391, 1.957, -0.7381, 1.949, -0.8088, 1.963, -1.011, 1.973, 0.1003, 1.849, 0.1886, 1.845, 0.1861, 1.84, 0.09234, 1.844, -0.07807, 1.867, 0.01154, 1.856, -0.002033, 1.853, -0.09756, 1.866, 0.73, 1.892, 0.8296, 1.906, 0.8715, 1.913, 0.7638, 1.896, -1.233, 1.963, -0.9391, 1.957, -1.011, 1.973, -1.272, 1.979, -0.1693, 1.88, -0.07807, 1.867, -0.09756, 1.866, -0.1951, 1.881, 0.6355, 1.878, 0.73, 1.892, 0.7638, 1.896, 0.6621, 1.879, 1.732, 1.949, 2.1, 1.947, 2.061, 1.964, 1.763, 1.965, -0.2633, 1.894, -0.1693, 1.88, -0.1951, 1.881, -0.2961, 1.899, 0.5439, 1.865, 0.6355, 1.878, 0.6621, 1.879, 0.5641, 1.864, 1.466, 2.01, 1.751, 2.013, 1.716, 2.02, 1.394, 2.017, -0.002033, 1.853, 0.09234, 1.844, 0.09616, 1.892, 0.004354, 1.901, 0.8715, 1.913, 0.9892, 1.929, 0.9666, 1.977, 0.853, 1.96, -1.011, 1.973, -0.8088, 1.963, -0.7782, 2.011, -0.9811, 2.021, 0.09234, 1.844, 0.1861, 1.84, 0.1875, 1.887, 0.09616, 1.892, -0.09756, 1.866, -0.002033, 1.853, 0.004354, 1.901, -0.0885, 1.913, 0.7638, 1.896, 0.8715, 1.913, 0.853, 1.96, 0.7488, 1.943, -1.272, 1.979, -1.011, 1.973, -0.9811, 2.021, -1.257, 2.027, -0.1951, 1.881, -0.09756, 1.866, -0.0885, 1.913, -0.1832, 1.929, 0.6621, 1.879, 0.7638, 1.896, 0.7488, 1.943, 0.6503, 1.927, 1.763, 1.965, 2.061, 1.964, 2.077, 2.011, 1.751, 2.013, -0.2961, 1.899, -0.1951, 1.881, -0.1832, 1.929, -0.2811, 1.946, 0.5641, 1.864, 0.6621, 1.879, 0.6503, 1.927, 0.5551, 1.912, 1.495, 1.962, 1.763, 1.965, 1.751, 2.013, 1.466, 2.01, -0.4028, 1.917, -0.2961, 1.899, -0.2811, 1.946, -0.3842, 1.964, 0.4683, 1.852, 0.5641, 1.864, 0.5551, 1.912, 0.462, 1.9, 1.286, 1.955, 1.495, 1.962, 1.466, 2.01, 1.256, 2.003, -0.5188, 1.934, -0.4028, 1.917, -0.3842, 1.964, -0.4963, 1.982, 0.3737, 1.844, 0.4683, 1.852, 0.462, 1.9, 0.37, 1.891, 1.124, 1.943, 1.286, 1.955, 1.256, 2.003, 1.097, 1.991, -0.6505, 1.95, -0.5188, 1.934, -0.4963, 1.982, -0.6236, 1.997, 0.2798, 1.839, 0.3737, 1.844, 0.37, 1.891, 0.2786, 1.887, 0.9892, 1.929, 1.124, 1.943, 1.097, 1.991, 0.9666, 1.977, -0.8088, 1.963, -0.6505, 1.95, -0.6236, 1.997, -0.7782, 2.011, -0.3842, 1.964, -0.2811, 1.946, -0.2515, 1.961, -0.3473, 1.977, 0.462, 1.9, 0.5551, 1.912, 0.5372, 1.931, 0.4494, 1.92, 1.256, 2.003, 1.466, 2.01, 1.394, 2.017, 1.187, 2.011, -0.4963, 1.982, -0.3842, 1.964, -0.3473, 1.977, -0.4505, 1.993, 0.37, 1.891, 0.462, 1.9, 0.4494, 1.92, 0.3625, 1.913, 1.097, 1.991, 1.256, 2.003, 1.187, 2.011, 1.039, 2.001, -0.6236, 1.997, -0.4963, 1.982, -0.4505, 1.993, -0.5672, 2.007, 0.2786, 1.887, 0.37, 1.891, 0.3625, 1.913, 0.276, 1.909, 0.9666, 1.977, 1.097, 1.991, 1.039, 2.001, 0.9197, 1.988, -0.7782, 2.011, -0.6236, 1.997, -0.5672, 2.007, -0.7102, 2.018, 0.1875, 1.887, 0.2786, 1.887, 0.276, 1.909, 0.1897, 1.909, 0.004354, 1.901, 0.09616, 1.892, 0.1033, 1.913, 0.01649, 1.921, 0.853, 1.96, 0.9666, 1.977, 0.9197, 1.988, 0.8151, 1.974, -0.9811, 2.021, -0.7782, 2.011, -0.7102, 2.018, -0.9078, 2.027, 0.09616, 1.892, 0.1875, 1.887, 0.1897, 1.909, 0.1033, 1.913, -0.0885, 1.913, 0.004354, 1.901, 0.01649, 1.921, -0.07107, 1.932, 0.7488, 1.943, 0.853, 1.96, 0.8151, 1.974, 0.7186, 1.959, -1.257, 2.027, -0.9811, 2.021, -0.9078, 2.027, -1.214, 2.033, -0.1832, 1.929, -0.0885, 1.913, -0.07107, 1.932, -0.1601, 1.946, 0.6503, 1.927, 0.7488, 1.943, 0.7186, 1.959, 0.6266, 1.944, 1.751, 2.013, 2.077, 2.011, 2.119, 2.017, 1.716, 2.02, -0.2811, 1.946, -0.1832, 1.929, -0.1601, 1.946, -0.2515, 1.961, 0.5551, 1.912, 0.6503, 1.927, 0.6266, 1.944, 0.5372, 1.931, -0.9078, 2.027, -0.7102, 2.018, -0.7381, 1.949, -0.9391, 1.957, -1.233, 1.963, -1.214, 2.033, -0.9078, 2.027, -0.9391, 1.957, 1.732, 1.949, 1.716, 2.02, 2.119, 2.017, 2.1, 1.947, 1.425, 1.947, 1.394, 2.017, 1.716, 2.02, 1.732, 1.949, 1.214, 1.941, 1.187, 2.011, 1.394, 2.017, 1.425, 1.947, 1.062, 1.931, 1.039, 2.001, 1.187, 2.011, 1.214, 1.941, 0.9379, 1.919, 0.9197, 1.988, 1.039, 2.001, 1.062, 1.931, 0.8296, 1.906, 0.8151, 1.974, 0.9197, 1.988, 0.9379, 1.919, 0.73, 1.892, 0.7186, 1.959, 0.8151, 1.974, 0.8296, 1.906, 0.6355, 1.878, 0.6266, 1.944, 0.7186, 1.959, 0.73, 1.892, 0.5439, 1.865, 0.5372, 1.931, 0.6266, 1.944, 0.6355, 1.878, 0.454, 1.855, 0.4494, 1.92, 0.5372, 1.931, 0.5439, 1.865, 0.3651, 1.848, 0.3625, 1.913, 0.4494, 1.92, 0.454, 1.855, 0.2768, 1.844, 0.276, 1.909, 0.3625, 1.913, 0.3651, 1.848, 0.1886, 1.845, 0.1897, 1.909, 0.276, 1.909, 0.2768, 1.844, 0.1003, 1.849, 0.1033, 1.913, 0.1897, 1.909, 0.1886, 1.845, 0.01154, 1.856, 0.01649, 1.921, 0.1033, 1.913, 0.1003, 1.849, -0.07807, 1.867, -0.07107, 1.932, 0.01649, 1.921, 0.01154, 1.856, -0.1693, 1.88, -0.1601, 1.946, -0.07107, 1.932, -0.07807, 1.867, -0.2633, 1.894, -0.2515, 1.961, -0.1601, 1.946, -0.1693, 1.88, -0.362, 1.91, -0.3473, 1.977, -0.2515, 1.961, -0.2633, 1.894, -0.4688, 1.924, -0.4505, 1.993, -0.3473, 1.977, -0.362, 1.91, -0.59, 1.938, -0.5672, 2.007, -0.4505, 1.993, -0.4688, 1.924, -0.7381, 1.949, -0.7102, 2.018, -0.5672, 2.007, -0.59, 1.938, -0.7587, -0.9946, -0.3527, -0.6044, -0.549, -0.5852, -0.8086, -0.9786, -0.8086, -0.9786, -0.549, -0.5852, -0.6841, -0.5585, -0.8689, -0.9558, -0.8689, -0.9558, -0.6841, -0.5585, -0.7935, -0.5258, -0.9328, -0.9277, -0.9328, -0.9277, -0.7935, -0.5258, -0.8906, -0.4892, -0.9986, -0.8962, -0.9986, -0.8962, -0.8906, -0.4892, -0.9811, -0.4513, -1.066, -0.8635, -1.066, -0.8635, -0.9811, -0.4513, -1.068, -0.4145, -1.134, -0.8318, -1.134, -0.8318, -1.068, -0.4145, -1.153, -0.3813, -1.203, -0.8031, -1.203, -0.8031, -1.153, -0.3813, -1.237, -0.3539, -1.272, -0.7796, -1.272, -0.7796, -1.237, -0.3539, -1.32, -0.3343, -1.342, -0.7626, -1.342, -0.7626, -1.32, -0.3343, -1.403, -0.3236, -1.412, -0.7534, 1.921, -0.7688, 1.93, -0.3391, 1.848, -0.3381, 1.851, -0.768, 1.851, -0.768, 1.848, -0.3381, 1.765, -0.3468, 1.781, -0.7756, 1.781, -0.7756, 1.765, -0.3468, 1.681, -0.3647, 1.711, -0.791, 1.711, -0.791, 1.681, -0.3647, 1.597, -0.3904, 1.641, -0.8132, 1.641, -0.8132, 1.597, -0.3904, 1.512, -0.4222, 1.572, -0.8407, 1.572, -0.8407, 1.512, -0.4222, 1.425, -0.4579, 1.503, -0.8715, 1.503, -0.8715, 1.425, -0.4579, 1.335, -0.4951, 1.436, -0.9036, 1.436, -0.9036, 1.335, -0.4951, 1.238, -0.531, 1.37, -0.9347, 1.37, -0.9347, 1.238, -0.531, 1.131, -0.5633, 1.305, -0.9627, 1.305, -0.9627, 1.131, -0.5633, 0.9997, -0.5897, 1.244, -0.9857, 1.244, -0.9857, 0.9997, -0.5897, 0.8139, -0.6081, 1.192, -1.002, 1.192, -1.002, 0.8139, -0.6081, 0.489, -0.6168, 1.194, -1.011, 1.131, -0.5633, 1.238, -0.531, 1.053, 0.2102, 0.9103, 0.1735, 1.194, -1.011, 0.489, -0.6168, -0.003096, -0.6152, 2.548, -1.018, -0.7857, -1.002, -0.003096, -0.6152, -0.3527, -0.6044, -0.7587, -0.9946, 2.575, -1.01, 2.525, -0.994, 2.465, -0.9712, 2.401, -0.9431, 2.335, -0.9116, 2.268, -0.8789, 2.2, -0.8472, 2.131, -0.8186, 2.061, -0.795, 1.992, -0.778, 1.921, -0.7688, 1.851, -0.768, 1.781, -0.7756, 1.711, -0.791, 1.641, -0.8132, 1.572, -0.8407, 1.503, -0.8715, 1.436, -0.9036, 1.37, -0.9347, 1.305, -0.9627, 1.244, -0.9857, 1.192, -1.002, 1.194, -1.011, 2.548, -1.018, 0.3454, 0.1119, 0.5587, 0.1226, 0.503, 0.5046, 0.3238, 0.4933, -0.3527, -0.6044, -0.003096, -0.6152, 0.1201, 0.1123, -0.09549, 0.1237, -0.6841, -0.5585, -0.549, -0.5852, -0.287, 0.1453, -0.4526, 0.1758, -1.153, -0.3813, -1.068, -0.4145, -0.9611, 0.3399, -1.07, 0.3778, 1.765, -0.3468, 1.848, -0.3381, 1.842, 0.4292, 1.737, 0.4193, 1.335, -0.4951, 1.425, -0.4579, 1.302, 0.2931, 1.182, 0.251, 0.489, -0.6168, 0.8139, -0.6081, 0.5587, 0.1226, 0.3454, 0.1119, -0.9811, -0.4513, -0.8906, -0.4892, -0.7275, 0.2548, -0.8475, 0.298, -1.403, -0.3236, -1.32, -0.3343, -1.283, 0.4313, -1.387, 0.4435, 1.512, -0.4222, 1.597, -0.3904, 1.525, 0.3698, 1.415, 0.3337, 0.9997, -0.5897, 1.131, -0.5633, 0.9103, 0.1735, 0.7472, 0.1436, -0.7935, -0.5258, -0.6841, -0.5585, -0.4526, 0.1758, -0.5974, 0.2131, -1.237, -0.3539, -1.153, -0.3813, -1.07, 0.3778, -1.177, 0.4089, -0.549, -0.5852, -0.3527, -0.6044, -0.09549, 0.1237, -0.287, 0.1453, 1.681, -0.3647, 1.765, -0.3468, 1.737, 0.4193, 1.631, 0.399, 1.238, -0.531, 1.335, -0.4951, 1.182, 0.251, 1.053, 0.2102, -0.003096, -0.6152, 0.489, -0.6168, 0.3454, 0.1119, 0.1201, 0.1123, -1.068, -0.4145, -0.9811, -0.4513, -0.8475, 0.298, -0.9611, 0.3399, 1.848, -0.3381, 1.93, -0.3391, 1.946, 0.4281, 1.842, 0.4292, 1.425, -0.4579, 1.512, -0.4222, 1.415, 0.3337, 1.302, 0.2931, 0.8139, -0.6081, 0.9997, -0.5897, 0.7472, 0.1436, 0.5587, 0.1226, -0.8906, -0.4892, -0.7935, -0.5258, -0.5974, 0.2131, -0.7275, 0.2548, -1.32, -0.3343, -1.237, -0.3539, -1.177, 0.4089, -1.283, 0.4313, 1.597, -0.3904, 1.681, -0.3647, 1.631, 0.399, 1.525, 0.3698, 1.838, 0.8218, 1.955, 0.8205, 1.963, 1.167, 1.834, 1.168, 1.415, 0.3337, 1.525, 0.3698, 1.484, 0.7604, 1.364, 0.7231, -1.177, 0.4089, -1.07, 0.3778, -1.025, 0.7678, -1.144, 0.8001, 0.1201, 0.1123, 0.3454, 0.1119, 0.3238, 0.4933, 0.1404, 0.4934, -0.287, 0.1453, -0.09549, 0.1237, -0.0396, 0.505, -0.21, 0.5273, 1.302, 0.2931, 1.415, 0.3337, 1.364, 0.7231, 1.24, 0.6812, -1.283, 0.4313, -1.177, 0.4089, -1.144, 0.8001, -1.262, 0.8233, -0.09549, 0.1237, 0.1201, 0.1123, 0.1404, 0.4934, -0.0396, 0.505, -0.4526, 0.1758, -0.287, 0.1453, -0.21, 0.5273, -0.3682, 0.5588, 1.182, 0.251, 1.302, 0.2931, 1.24, 0.6812, 1.111, 0.6376, -1.387, 0.4435, -1.283, 0.4313, -1.262, 0.8233, -1.379, 0.836, -0.5974, 0.2131, -0.4526, 0.1758, -0.3682, 0.5588, -0.5146, 0.5974, 1.053, 0.2102, 1.182, 0.251, 1.111, 0.6376, 0.9747, 0.5954, 1.842, 0.4292, 1.946, 0.4281, 1.955, 0.8205, 1.838, 0.8218, -0.7275, 0.2548, -0.5974, 0.2131, -0.5146, 0.5974, -0.6512, 0.6405, 0.9103, 0.1735, 1.053, 0.2102, 0.9747, 0.5954, 0.8293, 0.5575, 1.737, 0.4193, 1.842, 0.4292, 1.838, 0.8218, 1.721, 0.8115, -0.8475, 0.298, -0.7275, 0.2548, -0.6512, 0.6405, -0.7805, 0.6852, 0.7472, 0.1436, 0.9103, 0.1735, 0.8293, 0.5575, 0.6722, 0.5265, 1.631, 0.399, 1.737, 0.4193, 1.721, 0.8115, 1.603, 0.7906, -0.9611, 0.3399, -0.8475, 0.298, -0.7805, 0.6852, -0.9045, 0.7287, 0.5587, 0.1226, 0.7472, 0.1436, 0.6722, 0.5265, 0.503, 0.5046, 1.525, 0.3698, 1.631, 0.399, 1.603, 0.7906, 1.484, 0.7604, -1.07, 0.3778, -0.9611, 0.3399, -0.9045, 0.7287, -1.025, 0.7678, 1.317, 1.075, 1.446, 1.111, 1.397, 1.431, 1.258, 1.403, -0.6512, 0.6405, -0.5146, 0.5974, -0.4511, 0.957, -0.5887, 0.9977, 0.8293, 0.5575, 0.9747, 0.5954, 0.9144, 0.9553, 0.772, 0.9197, 1.721, 0.8115, 1.838, 0.8218, 1.834, 1.168, 1.705, 1.158, -0.7805, 0.6852, -0.6512, 0.6405, -0.5887, 0.9977, -0.7223, 1.04, 0.6722, 0.5265, 0.8293, 0.5575, 0.772, 0.9197, 0.6238, 0.8905, 1.603, 0.7906, 1.721, 0.8115, 1.705, 1.158, 1.576, 1.139, -0.9045, 0.7287, -0.7805, 0.6852, -0.7223, 1.04, -0.8533, 1.081, 0.503, 0.5046, 0.6722, 0.5265, 0.6238, 0.8905, 0.4701, 0.8698, 1.484, 0.7604, 1.603, 0.7906, 1.576, 1.139, 1.446, 1.111, -1.025, 0.7678, -0.9045, 0.7287, -0.8533, 1.081, -0.9829, 1.118, 0.3238, 0.4933, 0.503, 0.5046, 0.4701, 0.8698, 0.3122, 0.8591, 1.364, 0.7231, 1.484, 0.7604, 1.446, 1.111, 1.317, 1.075, -1.144, 0.8001, -1.025, 0.7678, -0.9829, 1.118, -1.112, 1.148, 0.1404, 0.4934, 0.3238, 0.4933, 0.3122, 0.8591, 0.1526, 0.8592, -0.21, 0.5273, -0.0396, 0.505, -0.005589, 0.8701, -0.1597, 0.891, 1.24, 0.6812, 1.364, 0.7231, 1.317, 1.075, 1.185, 1.036, -1.262, 0.8233, -1.144, 0.8001, -1.112, 1.148, -1.241, 1.17, -0.0396, 0.505, 0.1404, 0.4934, 0.1526, 0.8592, -0.005589, 0.8701, -0.3682, 0.5588, -0.21, 0.5273, -0.1597, 0.891, -0.3083, 0.9207, 1.111, 0.6376, 1.24, 0.6812, 1.185, 1.036, 1.052, 0.995, -1.379, 0.836, -1.262, 0.8233, -1.241, 1.17, -1.37, 1.182, -0.5146, 0.5974, -0.3682, 0.5588, -0.3083, 0.9207, -0.4511, 0.957, 0.9747, 0.5954, 1.111, 0.6376, 1.052, 0.995, 0.9144, 0.9553, -0.5206, 1.341, -0.386, 1.308, -0.3036, 1.543, -0.4281, 1.562, -1.112, 1.148, -0.9829, 1.118, -0.9294, 1.439, -1.07, 1.464, 0.1526, 0.8592, 0.3122, 0.8591, 0.3027, 1.228, 0.1631, 1.228, -0.1597, 0.891, -0.005589, 0.8701, 0.024, 1.237, -0.114, 1.254, 1.185, 1.036, 1.317, 1.075, 1.258, 1.403, 1.122, 1.371, -1.241, 1.17, -1.112, 1.148, -1.07, 1.464, -1.214, 1.482, -0.005589, 0.8701, 0.1526, 0.8592, 0.1631, 1.228, 0.024, 1.237, -0.3083, 0.9207, -0.1597, 0.891, -0.114, 1.254, -0.2506, 1.278, 1.052, 0.995, 1.185, 1.036, 1.122, 1.371, 0.9868, 1.338, -1.37, 1.182, -1.241, 1.17, -1.214, 1.482, -1.359, 1.491, -0.4511, 0.957, -0.3083, 0.9207, -0.2506, 1.278, -0.386, 1.308, 0.9144, 0.9553, 1.052, 0.995, 0.9868, 1.338, 0.8519, 1.306, 1.834, 1.168, 1.963, 1.167, 1.974, 1.476, 1.828, 1.477, -0.5887, 0.9977, -0.4511, 0.957, -0.386, 1.308, -0.5206, 1.341, 0.772, 0.9197, 0.9144, 0.9553, 0.8519, 1.306, 0.7165, 1.277, 1.705, 1.158, 1.834, 1.168, 1.828, 1.477, 1.682, 1.47, -0.7223, 1.04, -0.5887, 0.9977, -0.5206, 1.341, -0.6553, 1.375, 0.6238, 0.8905, 0.772, 0.9197, 0.7165, 1.277, 0.5798, 1.254, 1.576, 1.139, 1.705, 1.158, 1.682, 1.47, 1.538, 1.454, -0.8533, 1.081, -0.7223, 1.04, -0.6553, 1.375, -0.7913, 1.409, 0.4701, 0.8698, 0.6238, 0.8905, 0.5798, 1.254, 0.4418, 1.237, 1.446, 1.111, 1.576, 1.139, 1.538, 1.454, 1.397, 1.431, -0.9829, 1.118, -0.8533, 1.081, -0.7913, 1.409, -0.9294, 1.439, 0.3122, 0.8591, 0.4701, 0.8698, 0.4418, 1.237, 0.3027, 1.228, 1.163, 1.594, 1.309, 1.61, 1.252, 1.674, 1.106, 1.66, 0.7165, 1.277, 0.8519, 1.306, 0.7703, 1.54, 0.6485, 1.524, 1.682, 1.47, 1.828, 1.477, 1.814, 1.635, 1.636, 1.631, -0.6553, 1.375, -0.5206, 1.341, -0.4281, 1.562, -0.5573, 1.582, 0.5798, 1.254, 0.7165, 1.277, 0.6485, 1.524, 0.5287, 1.51, 1.538, 1.454, 1.682, 1.47, 1.636, 1.631, 1.467, 1.623, -0.7913, 1.409, -0.6553, 1.375, -0.5573, 1.582, -0.6933, 1.601, 0.4418, 1.237, 0.5798, 1.254, 0.5287, 1.51, 0.41, 1.501, 1.397, 1.431, 1.538, 1.454, 1.467, 1.623, 1.309, 1.61, -0.9294, 1.439, -0.7913, 1.409, -0.6933, 1.601, -0.8383, 1.618, 0.3027, 1.228, 0.4418, 1.237, 0.41, 1.501, 0.2918, 1.496, 1.258, 1.403, 1.397, 1.431, 1.309, 1.61, 1.163, 1.594, -1.07, 1.464, -0.9294, 1.439, -0.8383, 1.618, -0.9944, 1.633, 0.1631, 1.228, 0.3027, 1.228, 0.2918, 1.496, 0.1739, 1.497, -0.114, 1.254, 0.024, 1.237, 0.05579, 1.502, -0.06274, 1.512, 1.122, 1.371, 1.258, 1.403, 1.163, 1.594, 1.025, 1.577, -1.214, 1.482, -1.07, 1.464, -0.9944, 1.633, -1.162, 1.643, 0.024, 1.237, 0.1631, 1.228, 0.1739, 1.497, 0.05579, 1.502, -0.2506, 1.278, -0.114, 1.254, -0.06274, 1.512, -0.1823, 1.526, 0.9868, 1.338, 1.122, 1.371, 1.025, 1.577, 0.8954, 1.558, -1.359, 1.491, -1.214, 1.482, -1.162, 1.643, -1.339, 1.65, -0.386, 1.308, -0.2506, 1.278, -0.1823, 1.526, -0.3036, 1.543, 0.8519, 1.306, 0.9868, 1.338, 0.8954, 1.558, 0.7703, 1.54, 1.828, 1.477, 1.974, 1.476, 1.994, 1.634, 1.814, 1.635, -0.3813, 1.633, -0.2642, 1.617, -0.2183, 1.701, -0.325, 1.716, -0.9944, 1.633, -0.8383, 1.618, -0.7808, 1.681, -0.9424, 1.694, 0.1739, 1.497, 0.2918, 1.496, 0.287, 1.578, 0.1783, 1.578, -0.06274, 1.512, 0.05579, 1.502, 0.06947, 1.582, -0.04005, 1.591, 1.025, 1.577, 1.163, 1.594, 1.106, 1.66, 0.9725, 1.645, -1.162, 1.643, -0.9944, 1.633, -0.9424, 1.694, -1.124, 1.703, 0.05579, 1.502, 0.1739, 1.497, 0.1783, 1.578, 0.06947, 1.582, -0.1823, 1.526, -0.06274, 1.512, -0.04005, 1.591, -0.1509, 1.603, 0.8954, 1.558, 1.025, 1.577, 0.9725, 1.645, 0.8485, 1.63, -1.339, 1.65, -1.162, 1.643, -1.124, 1.703, -1.324, 1.708, -0.3036, 1.543, -0.1823, 1.526, -0.1509, 1.603, -0.2642, 1.617, 0.7703, 1.54, 0.8954, 1.558, 0.8485, 1.63, 0.7306, 1.614, 1.814, 1.635, 1.994, 1.634, 2.01, 1.693, 1.802, 1.694, -0.4281, 1.562, -0.3036, 1.543, -0.2642, 1.617, -0.3813, 1.633, 0.6485, 1.524, 0.7703, 1.54, 0.7306, 1.614, 0.6169, 1.601, 1.636, 1.631, 1.814, 1.635, 1.802, 1.694, 1.6, 1.691, -0.5573, 1.582, -0.4281, 1.562, -0.3813, 1.633, -0.5043, 1.65, 0.5287, 1.51, 0.6485, 1.524, 0.6169, 1.601, 0.5057, 1.589, 1.467, 1.623, 1.636, 1.631, 1.6, 1.691, 1.416, 1.684, -0.6933, 1.601, -0.5573, 1.582, -0.5043, 1.65, -0.6362, 1.667, 0.41, 1.501, 0.5287, 1.51, 0.5057, 1.589, 0.396, 1.582, 1.309, 1.61, 1.467, 1.623, 1.416, 1.684, 1.252, 1.674, -0.8383, 1.618, -0.6933, 1.601, -0.6362, 1.667, -0.7808, 1.681, 0.2918, 1.496, 0.41, 1.501, 0.396, 1.582, 0.287, 1.578, -0.8608, 1.768, -0.6985, 1.757, -0.6124, 1.83, -0.7649, 1.84, 0.6169, 1.601, 0.7306, 1.614, 0.6843, 1.699, 0.5809, 1.687, 1.6, 1.691, 1.802, 1.694, 1.78, 1.767, 1.538, 1.765, -0.5043, 1.65, -0.3813, 1.633, -0.325, 1.716, -0.4378, 1.73, 0.5057, 1.589, 0.6169, 1.601, 0.5809, 1.687, 0.4799, 1.677, 1.416, 1.684, 1.6, 1.691, 1.538, 1.765, 1.336, 1.759, -0.6362, 1.667, -0.5043, 1.65, -0.4378, 1.73, -0.5604, 1.744, 0.396, 1.582, 0.5057, 1.589, 0.4799, 1.677, 0.3804, 1.671, 1.252, 1.674, 1.416, 1.684, 1.336, 1.759, 1.17, 1.75, -0.7808, 1.681, -0.6362, 1.667, -0.5604, 1.744, -0.6985, 1.757, 0.287, 1.578, 0.396, 1.582, 0.3804, 1.671, 0.2817, 1.667, 1.106, 1.66, 1.252, 1.674, 1.17, 1.75, 1.03, 1.739, -0.9424, 1.694, -0.7808, 1.681, -0.6985, 1.757, -0.8608, 1.768, 0.1783, 1.578, 0.287, 1.578, 0.2817, 1.667, 0.1832, 1.667, -0.04005, 1.591, 0.06947, 1.582, 0.08458, 1.671, -0.01473, 1.679, 0.9725, 1.645, 1.106, 1.66, 1.03, 1.739, 0.9056, 1.726, -1.124, 1.703, -0.9424, 1.694, -0.8608, 1.768, -1.058, 1.776, 0.06947, 1.582, 0.1783, 1.578, 0.1832, 1.667, 0.08458, 1.671, -0.1509, 1.603, -0.04005, 1.591, -0.01473, 1.679, -0.1154, 1.689, 0.8485, 1.63, 0.9725, 1.645, 0.9056, 1.726, 0.7917, 1.712, -1.324, 1.708, -1.124, 1.703, -1.058, 1.776, -1.295, 1.781, -0.2642, 1.617, -0.1509, 1.603, -0.1154, 1.689, -0.2183, 1.701, 0.7306, 1.614, 0.8485, 1.63, 0.7917, 1.712, 0.6843, 1.699, 1.802, 1.694, 2.01, 1.693, 2.038, 1.766, 1.78, 1.767, 0.5505, 1.766, 0.6444, 1.777, 0.6367, 1.829, 0.5447, 1.817, 0.1832, 1.667, 0.2817, 1.667, 0.2774, 1.748, 0.1873, 1.748, -0.01473, 1.679, 0.08458, 1.671, 0.09707, 1.751, 0.006358, 1.758, 0.9056, 1.726, 1.03, 1.739, 0.9557, 1.813, 0.844, 1.801, -1.058, 1.776, -0.8608, 1.768, -0.7649, 1.84, -0.9675, 1.847, 0.08458, 1.671, 0.1832, 1.667, 0.1873, 1.748, 0.09707, 1.751, -0.1154, 1.689, -0.01473, 1.679, 0.006358, 1.758, -0.08534, 1.767, 0.7917, 1.712, 0.9056, 1.726, 0.844, 1.801, 0.7415, 1.789, -1.295, 1.781, -1.058, 1.776, -0.9675, 1.847, -1.25, 1.852, -0.2183, 1.701, -0.1154, 1.689, -0.08534, 1.767, -0.1788, 1.779, 0.6843, 1.699, 0.7917, 1.712, 0.7415, 1.789, 0.6444, 1.777, 1.78, 1.767, 2.038, 1.766, 2.084, 1.837, 1.744, 1.838, -0.325, 1.716, -0.2183, 1.701, -0.1788, 1.779, -0.2753, 1.792, 0.5809, 1.687, 0.6843, 1.699, 0.6444, 1.777, 0.5505, 1.766, 1.538, 1.765, 1.78, 1.767, 1.744, 1.838, 1.452, 1.837, -0.4378, 1.73, -0.325, 1.716, -0.2753, 1.792, -0.3769, 1.805, 0.4799, 1.677, 0.5809, 1.687, 0.5505, 1.766, 0.4585, 1.757, 1.336, 1.759, 1.538, 1.765, 1.452, 1.837, 1.241, 1.831, -0.5604, 1.744, -0.4378, 1.73, -0.3769, 1.805, -0.4871, 1.818, 0.3804, 1.671, 0.4799, 1.677, 0.4585, 1.757, 0.3677, 1.751, 1.17, 1.75, 1.336, 1.759, 1.241, 1.831, 1.084, 1.823, -0.6985, 1.757, -0.5604, 1.744, -0.4871, 1.818, -0.6124, 1.83, 0.2817, 1.667, 0.3804, 1.671, 0.3677, 1.751, 0.2774, 1.748, 1.03, 1.739, 1.17, 1.75, 1.084, 1.823, 0.9557, 1.813, -0.7424, 1.895, -0.5935, 1.885, -0.59, 1.938, -0.7381, 1.949, 1.452, 1.837, 1.744, 1.838, 1.734, 1.894, 1.429, 1.893, -0.3769, 1.805, -0.2753, 1.792, -0.2652, 1.845, -0.3644, 1.859, 0.4585, 1.757, 0.5505, 1.766, 0.5447, 1.817, 0.4545, 1.808, 1.241, 1.831, 1.452, 1.837, 1.429, 1.893, 1.218, 1.887, -0.4871, 1.818, -0.3769, 1.805, -0.3644, 1.859, -0.4717, 1.872, 0.3677, 1.751, 0.4585, 1.757, 0.4545, 1.808, 0.3654, 1.802, 1.084, 1.823, 1.241, 1.831, 1.218, 1.887, 1.065, 1.878, -0.6124, 1.83, -0.4871, 1.818, -0.4717, 1.872, -0.5935, 1.885, 0.2774, 1.748, 0.3677, 1.751, 0.3654, 1.802, 0.2767, 1.798, 0.9557, 1.813, 1.084, 1.823, 1.065, 1.878, 0.9404, 1.867, -0.7649, 1.84, -0.6124, 1.83, -0.5935, 1.885, -0.7424, 1.895, 0.1873, 1.748, 0.2774, 1.748, 0.2767, 1.798, 0.1882, 1.798, 0.006358, 1.758, 0.09707, 1.751, 0.09965, 1.802, 0.01062, 1.809, 0.844, 1.801, 0.9557, 1.813, 0.9404, 1.867, 0.8316, 1.855, -0.9675, 1.847, -0.7649, 1.84, -0.7424, 1.895, -0.9438, 1.903, 0.09707, 1.751, 0.1873, 1.748, 0.1882, 1.798, 0.09965, 1.802, -0.08534, 1.767, 0.006358, 1.758, 0.01062, 1.809, -0.07931, 1.819, 0.7415, 1.789, 0.844, 1.801, 0.8316, 1.855, 0.7316, 1.842, -1.25, 1.852, -0.9675, 1.847, -0.9438, 1.903, -1.236, 1.908, -0.1788, 1.779, -0.08534, 1.767, -0.07931, 1.819, -0.1709, 1.831, 0.6444, 1.777, 0.7415, 1.789, 0.7316, 1.842, 0.6367, 1.829, 1.744, 1.838, 2.084, 1.837, 2.097, 1.893, 1.734, 1.894, -0.2753, 1.792, -0.1788, 1.779, -0.1709, 1.831, -0.2652, 1.845, 0.1882, 1.798, 0.2767, 1.798, 0.2768, 1.844, 0.1886, 1.845, 0.01062, 1.809, 0.09965, 1.802, 0.1003, 1.849, 0.01154, 1.856, 0.8316, 1.855, 0.9404, 1.867, 0.9379, 1.919, 0.8296, 1.906, -0.9438, 1.903, -0.7424, 1.895, -0.7381, 1.949, -0.9391, 1.957, 0.09965, 1.802, 0.1882, 1.798, 0.1886, 1.845, 0.1003, 1.849, -0.07931, 1.819, 0.01062, 1.809, 0.01154, 1.856, -0.07807, 1.867, 0.7316, 1.842, 0.8316, 1.855, 0.8296, 1.906, 0.73, 1.892, -1.236, 1.908, -0.9438, 1.903, -0.9391, 1.957, -1.233, 1.963, -0.1709, 1.831, -0.07931, 1.819, -0.07807, 1.867, -0.1693, 1.88, 0.6367, 1.829, 0.7316, 1.842, 0.73, 1.892, 0.6355, 1.878, 1.734, 1.894, 2.097, 1.893, 2.1, 1.947, 1.732, 1.949, -0.2652, 1.845, -0.1709, 1.831, -0.1693, 1.88, -0.2633, 1.894, 0.5447, 1.817, 0.6367, 1.829, 0.6355, 1.878, 0.5439, 1.865, 1.429, 1.893, 1.734, 1.894, 1.732, 1.949, 1.425, 1.947, -0.3644, 1.859, -0.2652, 1.845, -0.2633, 1.894, -0.362, 1.91, 0.4545, 1.808, 0.5447, 1.817, 0.5439, 1.865, 0.454, 1.855, 1.218, 1.887, 1.429, 1.893, 1.425, 1.947, 1.214, 1.941, -0.4717, 1.872, -0.3644, 1.859, -0.362, 1.91, -0.4688, 1.924, 0.3654, 1.802, 0.4545, 1.808, 0.454, 1.855, 0.3651, 1.848, 1.065, 1.878, 1.218, 1.887, 1.214, 1.941, 1.062, 1.931, -0.5935, 1.885, -0.4717, 1.872, -0.4688, 1.924, -0.59, 1.938, 0.2767, 1.798, 0.3654, 1.802, 0.3651, 1.848, 0.2768, 1.844, 0.9404, 1.867, 1.065, 1.878, 1.062, 1.931, 0.9379, 1.919, -0.7587, -0.9946, -0.8086, -0.9786, -0.549, -0.5852, -0.3527, -0.6044, -0.8086, -0.9786, -0.8689, -0.9558, -0.6841, -0.5585, -0.549, -0.5852, -0.8689, -0.9558, -0.9328, -0.9277, -0.7935, -0.5258, -0.6841, -0.5585, -0.9328, -0.9277, -0.9986, -0.8962, -0.8906, -0.4892, -0.7935, -0.5258, -0.9986, -0.8962, -1.066, -0.8635, -0.9811, -0.4513, -0.8906, -0.4892, -1.066, -0.8635, -1.134, -0.8318, -1.068, -0.4145, -0.9811, -0.4513, -1.134, -0.8318, -1.203, -0.8031, -1.153, -0.3813, -1.068, -0.4145, -1.203, -0.8031, -1.272, -0.7796, -1.237, -0.3539, -1.153, -0.3813, -1.272, -0.7796, -1.342, -0.7626, -1.32, -0.3343, -1.237, -0.3539, -1.342, -0.7626, -1.412, -0.7534, -1.403, -0.3236, -1.32, -0.3343, 1.921, -0.7688, 1.851, -0.768, 1.848, -0.3381, 1.93, -0.3391, 1.851, -0.768, 1.781, -0.7756, 1.765, -0.3468, 1.848, -0.3381, 1.781, -0.7756, 1.711, -0.791, 1.681, -0.3647, 1.765, -0.3468, 1.711, -0.791, 1.641, -0.8132, 1.597, -0.3904, 1.681, -0.3647, 1.641, -0.8132, 1.572, -0.8407, 1.512, -0.4222, 1.597, -0.3904, 1.572, -0.8407, 1.503, -0.8715, 1.425, -0.4579, 1.512, -0.4222, 1.503, -0.8715, 1.436, -0.9036, 1.335, -0.4951, 1.425, -0.4579, 1.436, -0.9036, 1.37, -0.9347, 1.238, -0.531, 1.335, -0.4951, 1.37, -0.9347, 1.305, -0.9627, 1.131, -0.5633, 1.238, -0.531, 1.305, -0.9627, 1.244, -0.9857, 0.9997, -0.5897, 1.131, -0.5633, 1.244, -0.9857, 1.192, -1.002, 0.8139, -0.6081, 0.9997, -0.5897, 1.192, -1.002, 1.194, -1.011, 0.489, -0.6168, 0.8139, -0.6081, 1.131, -0.5633, 0.9103, 0.1735, 1.053, 0.2102, 1.238, -0.531, 1.194, -1.011, 2.548, -1.018, -0.003096, -0.6152, 0.489, -0.6168, -0.7857, -1.002, -0.7587, -0.9946, -0.3527, -0.6044, -0.003096, -0.6152, 2.575, -1.01, 2.548, -1.018, 1.194, -1.011, 1.192, -1.002, 1.244, -0.9857, 1.305, -0.9627, 1.37, -0.9347, 1.436, -0.9036, 1.503, -0.8715, 1.572, -0.8407, 1.641, -0.8132, 1.711, -0.791, 1.781, -0.7756, 1.851, -0.768, 1.921, -0.7688, 1.992, -0.778, 2.061, -0.795, 2.131, -0.8186, 2.2, -0.8472, 2.268, -0.8789, 2.335, -0.9116, 2.401, -0.9431, 2.465, -0.9712, 2.525, -0.994, 0.3454, 0.1119, 0.3238, 0.4933, 0.503, 0.5046, 0.5587, 0.1226, -0.3527, -0.6044, -0.09549, 0.1237, 0.1201, 0.1123, -0.003096, -0.6152, -0.6841, -0.5585, -0.4526, 0.1758, -0.287, 0.1453, -0.549, -0.5852, -1.153, -0.3813, -1.07, 0.3778, -0.9611, 0.3399, -1.068, -0.4145, 1.765, -0.3468, 1.737, 0.4193, 1.842, 0.4292, 1.848, -0.3381, 1.335, -0.4951, 1.182, 0.251, 1.302, 0.2931, 1.425, -0.4579, 0.489, -0.6168, 0.3454, 0.1119, 0.5587, 0.1226, 0.8139, -0.6081, -0.9811, -0.4513, -0.8475, 0.298, -0.7275, 0.2548, -0.8906, -0.4892, -1.403, -0.3236, -1.387, 0.4435, -1.283, 0.4313, -1.32, -0.3343, 1.512, -0.4222, 1.415, 0.3337, 1.525, 0.3698, 1.597, -0.3904, 0.9997, -0.5897, 0.7472, 0.1436, 0.9103, 0.1735, 1.131, -0.5633, -0.7935, -0.5258, -0.5974, 0.2131, -0.4526, 0.1758, -0.6841, -0.5585, -1.237, -0.3539, -1.177, 0.4089, -1.07, 0.3778, -1.153, -0.3813, -0.549, -0.5852, -0.287, 0.1453, -0.09549, 0.1237, -0.3527, -0.6044, 1.681, -0.3647, 1.631, 0.399, 1.737, 0.4193, 1.765, -0.3468, 1.238, -0.531, 1.053, 0.2102, 1.182, 0.251, 1.335, -0.4951, -0.003096, -0.6152, 0.1201, 0.1123, 0.3454, 0.1119, 0.489, -0.6168, -1.068, -0.4145, -0.9611, 0.3399, -0.8475, 0.298, -0.9811, -0.4513, 1.848, -0.3381, 1.842, 0.4292, 1.946, 0.4281, 1.93, -0.3391, 1.425, -0.4579, 1.302, 0.2931, 1.415, 0.3337, 1.512, -0.4222, 0.8139, -0.6081, 0.5587, 0.1226, 0.7472, 0.1436, 0.9997, -0.5897, -0.8906, -0.4892, -0.7275, 0.2548, -0.5974, 0.2131, -0.7935, -0.5258, -1.32, -0.3343, -1.283, 0.4313, -1.177, 0.4089, -1.237, -0.3539, 1.597, -0.3904, 1.525, 0.3698, 1.631, 0.399, 1.681, -0.3647, 1.838, 0.8218, 1.834, 1.168, 1.963, 1.167, 1.955, 0.8205, 1.415, 0.3337, 1.364, 0.7231, 1.484, 0.7604, 1.525, 0.3698, -1.177, 0.4089, -1.144, 0.8001, -1.025, 0.7678, -1.07, 0.3778, 0.1201, 0.1123, 0.1404, 0.4934, 0.3238, 0.4933, 0.3454, 0.1119, -0.287, 0.1453, -0.21, 0.5273, -0.0396, 0.505, -0.09549, 0.1237, 1.302, 0.2931, 1.24, 0.6812, 1.364, 0.7231, 1.415, 0.3337, -1.283, 0.4313, -1.262, 0.8233, -1.144, 0.8001, -1.177, 0.4089, -0.09549, 0.1237, -0.0396, 0.505, 0.1404, 0.4934, 0.1201, 0.1123, -0.4526, 0.1758, -0.3682, 0.5588, -0.21, 0.5273, -0.287, 0.1453, 1.182, 0.251, 1.111, 0.6376, 1.24, 0.6812, 1.302, 0.2931, -1.387, 0.4435, -1.379, 0.836, -1.262, 0.8233, -1.283, 0.4313, -0.5974, 0.2131, -0.5146, 0.5974, -0.3682, 0.5588, -0.4526, 0.1758, 1.053, 0.2102, 0.9747, 0.5954, 1.111, 0.6376, 1.182, 0.251, 1.842, 0.4292, 1.838, 0.8218, 1.955, 0.8205, 1.946, 0.4281, -0.7275, 0.2548, -0.6512, 0.6405, -0.5146, 0.5974, -0.5974, 0.2131, 0.9103, 0.1735, 0.8293, 0.5575, 0.9747, 0.5954, 1.053, 0.2102, 1.737, 0.4193, 1.721, 0.8115, 1.838, 0.8218, 1.842, 0.4292, -0.8475, 0.298, -0.7805, 0.6852, -0.6512, 0.6405, -0.7275, 0.2548, 0.7472, 0.1436, 0.6722, 0.5265, 0.8293, 0.5575, 0.9103, 0.1735, 1.631, 0.399, 1.603, 0.7906, 1.721, 0.8115, 1.737, 0.4193, -0.9611, 0.3399, -0.9045, 0.7287, -0.7805, 0.6852, -0.8475, 0.298, 0.5587, 0.1226, 0.503, 0.5046, 0.6722, 0.5265, 0.7472, 0.1436, 1.525, 0.3698, 1.484, 0.7604, 1.603, 0.7906, 1.631, 0.399, -1.07, 0.3778, -1.025, 0.7678, -0.9045, 0.7287, -0.9611, 0.3399, 1.317, 1.075, 1.258, 1.403, 1.397, 1.431, 1.446, 1.111, -0.6512, 0.6405, -0.5887, 0.9977, -0.4511, 0.957, -0.5146, 0.5974, 0.8293, 0.5575, 0.772, 0.9197, 0.9144, 0.9553, 0.9747, 0.5954, 1.721, 0.8115, 1.705, 1.158, 1.834, 1.168, 1.838, 0.8218, -0.7805, 0.6852, -0.7223, 1.04, -0.5887, 0.9977, -0.6512, 0.6405, 0.6722, 0.5265, 0.6238, 0.8905, 0.772, 0.9197, 0.8293, 0.5575, 1.603, 0.7906, 1.576, 1.139, 1.705, 1.158, 1.721, 0.8115, -0.9045, 0.7287, -0.8533, 1.081, -0.7223, 1.04, -0.7805, 0.6852, 0.503, 0.5046, 0.4701, 0.8698, 0.6238, 0.8905, 0.6722, 0.5265, 1.484, 0.7604, 1.446, 1.111, 1.576, 1.139, 1.603, 0.7906, -1.025, 0.7678, -0.9829, 1.118, -0.8533, 1.081, -0.9045, 0.7287, 0.3238, 0.4933, 0.3122, 0.8591, 0.4701, 0.8698, 0.503, 0.5046, 1.364, 0.7231, 1.317, 1.075, 1.446, 1.111, 1.484, 0.7604, -1.144, 0.8001, -1.112, 1.148, -0.9829, 1.118, -1.025, 0.7678, 0.1404, 0.4934, 0.1526, 0.8592, 0.3122, 0.8591, 0.3238, 0.4933, -0.21, 0.5273, -0.1597, 0.891, -0.005589, 0.8701, -0.0396, 0.505, 1.24, 0.6812, 1.185, 1.036, 1.317, 1.075, 1.364, 0.7231, -1.262, 0.8233, -1.241, 1.17, -1.112, 1.148, -1.144, 0.8001, -0.0396, 0.505, -0.005589, 0.8701, 0.1526, 0.8592, 0.1404, 0.4934, -0.3682, 0.5588, -0.3083, 0.9207, -0.1597, 0.891, -0.21, 0.5273, 1.111, 0.6376, 1.052, 0.995, 1.185, 1.036, 1.24, 0.6812, -1.379, 0.836, -1.37, 1.182, -1.241, 1.17, -1.262, 0.8233, -0.5146, 0.5974, -0.4511, 0.957, -0.3083, 0.9207, -0.3682, 0.5588, 0.9747, 0.5954, 0.9144, 0.9553, 1.052, 0.995, 1.111, 0.6376, -0.5206, 1.341, -0.4281, 1.562, -0.3036, 1.543, -0.386, 1.308, -1.112, 1.148, -1.07, 1.464, -0.9294, 1.439, -0.9829, 1.118, 0.1526, 0.8592, 0.1631, 1.228, 0.3027, 1.228, 0.3122, 0.8591, -0.1597, 0.891, -0.114, 1.254, 0.024, 1.237, -0.005589, 0.8701, 1.185, 1.036, 1.122, 1.371, 1.258, 1.403, 1.317, 1.075, -1.241, 1.17, -1.214, 1.482, -1.07, 1.464, -1.112, 1.148, -0.005589, 0.8701, 0.024, 1.237, 0.1631, 1.228, 0.1526, 0.8592, -0.3083, 0.9207, -0.2506, 1.278, -0.114, 1.254, -0.1597, 0.891, 1.052, 0.995, 0.9868, 1.338, 1.122, 1.371, 1.185, 1.036, -1.37, 1.182, -1.359, 1.491, -1.214, 1.482, -1.241, 1.17, -0.4511, 0.957, -0.386, 1.308, -0.2506, 1.278, -0.3083, 0.9207, 0.9144, 0.9553, 0.8519, 1.306, 0.9868, 1.338, 1.052, 0.995, 1.834, 1.168, 1.828, 1.477, 1.974, 1.476, 1.963, 1.167, -0.5887, 0.9977, -0.5206, 1.341, -0.386, 1.308, -0.4511, 0.957, 0.772, 0.9197, 0.7165, 1.277, 0.8519, 1.306, 0.9144, 0.9553, 1.705, 1.158, 1.682, 1.47, 1.828, 1.477, 1.834, 1.168, -0.7223, 1.04, -0.6553, 1.375, -0.5206, 1.341, -0.5887, 0.9977, 0.6238, 0.8905, 0.5798, 1.254, 0.7165, 1.277, 0.772, 0.9197, 1.576, 1.139, 1.538, 1.454, 1.682, 1.47, 1.705, 1.158, -0.8533, 1.081, -0.7913, 1.409, -0.6553, 1.375, -0.7223, 1.04, 0.4701, 0.8698, 0.4418, 1.237, 0.5798, 1.254, 0.6238, 0.8905, 1.446, 1.111, 1.397, 1.431, 1.538, 1.454, 1.576, 1.139, -0.9829, 1.118, -0.9294, 1.439, -0.7913, 1.409, -0.8533, 1.081, 0.3122, 0.8591, 0.3027, 1.228, 0.4418, 1.237, 0.4701, 0.8698, 1.163, 1.594, 1.106, 1.66, 1.252, 1.674, 1.309, 1.61, 0.7165, 1.277, 0.6485, 1.524, 0.7703, 1.54, 0.8519, 1.306, 1.682, 1.47, 1.636, 1.631, 1.814, 1.635, 1.828, 1.477, -0.6553, 1.375, -0.5573, 1.582, -0.4281, 1.562, -0.5206, 1.341, 0.5798, 1.254, 0.5287, 1.51, 0.6485, 1.524, 0.7165, 1.277, 1.538, 1.454, 1.467, 1.623, 1.636, 1.631, 1.682, 1.47, -0.7913, 1.409, -0.6933, 1.601, -0.5573, 1.582, -0.6553, 1.375, 0.4418, 1.237, 0.41, 1.501, 0.5287, 1.51, 0.5798, 1.254, 1.397, 1.431, 1.309, 1.61, 1.467, 1.623, 1.538, 1.454, -0.9294, 1.439, -0.8383, 1.618, -0.6933, 1.601, -0.7913, 1.409, 0.3027, 1.228, 0.2918, 1.496, 0.41, 1.501, 0.4418, 1.237, 1.258, 1.403, 1.163, 1.594, 1.309, 1.61, 1.397, 1.431, -1.07, 1.464, -0.9944, 1.633, -0.8383, 1.618, -0.9294, 1.439, 0.1631, 1.228, 0.1739, 1.497, 0.2918, 1.496, 0.3027, 1.228, -0.114, 1.254, -0.06274, 1.512, 0.05579, 1.502, 0.024, 1.237, 1.122, 1.371, 1.025, 1.577, 1.163, 1.594, 1.258, 1.403, -1.214, 1.482, -1.162, 1.643, -0.9944, 1.633, -1.07, 1.464, 0.024, 1.237, 0.05579, 1.502, 0.1739, 1.497, 0.1631, 1.228, -0.2506, 1.278, -0.1823, 1.526, -0.06274, 1.512, -0.114, 1.254, 0.9868, 1.338, 0.8954, 1.558, 1.025, 1.577, 1.122, 1.371, -1.359, 1.491, -1.339, 1.65, -1.162, 1.643, -1.214, 1.482, -0.386, 1.308, -0.3036, 1.543, -0.1823, 1.526, -0.2506, 1.278, 0.8519, 1.306, 0.7703, 1.54, 0.8954, 1.558, 0.9868, 1.338, 1.828, 1.477, 1.814, 1.635, 1.994, 1.634, 1.974, 1.476, -0.3813, 1.633, -0.325, 1.716, -0.2183, 1.701, -0.2642, 1.617, -0.9944, 1.633, -0.9424, 1.694, -0.7808, 1.681, -0.8383, 1.618, 0.1739, 1.497, 0.1783, 1.578, 0.287, 1.578, 0.2918, 1.496, -0.06274, 1.512, -0.04005, 1.591, 0.06947, 1.582, 0.05579, 1.502, 1.025, 1.577, 0.9725, 1.645, 1.106, 1.66, 1.163, 1.594, -1.162, 1.643, -1.124, 1.703, -0.9424, 1.694, -0.9944, 1.633, 0.05579, 1.502, 0.06947, 1.582, 0.1783, 1.578, 0.1739, 1.497, -0.1823, 1.526, -0.1509, 1.603, -0.04005, 1.591, -0.06274, 1.512, 0.8954, 1.558, 0.8485, 1.63, 0.9725, 1.645, 1.025, 1.577, -1.339, 1.65, -1.324, 1.708, -1.124, 1.703, -1.162, 1.643, -0.3036, 1.543, -0.2642, 1.617, -0.1509, 1.603, -0.1823, 1.526, 0.7703, 1.54, 0.7306, 1.614, 0.8485, 1.63, 0.8954, 1.558, 1.814, 1.635, 1.802, 1.694, 2.01, 1.693, 1.994, 1.634, -0.4281, 1.562, -0.3813, 1.633, -0.2642, 1.617, -0.3036, 1.543, 0.6485, 1.524, 0.6169, 1.601, 0.7306, 1.614, 0.7703, 1.54, 1.636, 1.631, 1.6, 1.691, 1.802, 1.694, 1.814, 1.635, -0.5573, 1.582, -0.5043, 1.65, -0.3813, 1.633, -0.4281, 1.562, 0.5287, 1.51, 0.5057, 1.589, 0.6169, 1.601, 0.6485, 1.524, 1.467, 1.623, 1.416, 1.684, 1.6, 1.691, 1.636, 1.631, -0.6933, 1.601, -0.6362, 1.667, -0.5043, 1.65, -0.5573, 1.582, 0.41, 1.501, 0.396, 1.582, 0.5057, 1.589, 0.5287, 1.51, 1.309, 1.61, 1.252, 1.674, 1.416, 1.684, 1.467, 1.623, -0.8383, 1.618, -0.7808, 1.681, -0.6362, 1.667, -0.6933, 1.601, 0.2918, 1.496, 0.287, 1.578, 0.396, 1.582, 0.41, 1.501, -0.8608, 1.768, -0.7649, 1.84, -0.6124, 1.83, -0.6985, 1.757, 0.6169, 1.601, 0.5809, 1.687, 0.6843, 1.699, 0.7306, 1.614, 1.6, 1.691, 1.538, 1.765, 1.78, 1.767, 1.802, 1.694, -0.5043, 1.65, -0.4378, 1.73, -0.325, 1.716, -0.3813, 1.633, 0.5057, 1.589, 0.4799, 1.677, 0.5809, 1.687, 0.6169, 1.601, 1.416, 1.684, 1.336, 1.759, 1.538, 1.765, 1.6, 1.691, -0.6362, 1.667, -0.5604, 1.744, -0.4378, 1.73, -0.5043, 1.65, 0.396, 1.582, 0.3804, 1.671, 0.4799, 1.677, 0.5057, 1.589, 1.252, 1.674, 1.17, 1.75, 1.336, 1.759, 1.416, 1.684, -0.7808, 1.681, -0.6985, 1.757, -0.5604, 1.744, -0.6362, 1.667, 0.287, 1.578, 0.2817, 1.667, 0.3804, 1.671, 0.396, 1.582, 1.106, 1.66, 1.03, 1.739, 1.17, 1.75, 1.252, 1.674, -0.9424, 1.694, -0.8608, 1.768, -0.6985, 1.757, -0.7808, 1.681, 0.1783, 1.578, 0.1832, 1.667, 0.2817, 1.667, 0.287, 1.578, -0.04005, 1.591, -0.01473, 1.679, 0.08458, 1.671, 0.06947, 1.582, 0.9725, 1.645, 0.9056, 1.726, 1.03, 1.739, 1.106, 1.66, -1.124, 1.703, -1.058, 1.776, -0.8608, 1.768, -0.9424, 1.694, 0.06947, 1.582, 0.08458, 1.671, 0.1832, 1.667, 0.1783, 1.578, -0.1509, 1.603, -0.1154, 1.689, -0.01473, 1.679, -0.04005, 1.591, 0.8485, 1.63, 0.7917, 1.712, 0.9056, 1.726, 0.9725, 1.645, -1.324, 1.708, -1.295, 1.781, -1.058, 1.776, -1.124, 1.703, -0.2642, 1.617, -0.2183, 1.701, -0.1154, 1.689, -0.1509, 1.603, 0.7306, 1.614, 0.6843, 1.699, 0.7917, 1.712, 0.8485, 1.63, 1.802, 1.694, 1.78, 1.767, 2.038, 1.766, 2.01, 1.693, 0.5505, 1.766, 0.5447, 1.817, 0.6367, 1.829, 0.6444, 1.777, 0.1832, 1.667, 0.1873, 1.748, 0.2774, 1.748, 0.2817, 1.667, -0.01473, 1.679, 0.006358, 1.758, 0.09707, 1.751, 0.08458, 1.671, 0.9056, 1.726, 0.844, 1.801, 0.9557, 1.813, 1.03, 1.739, -1.058, 1.776, -0.9675, 1.847, -0.7649, 1.84, -0.8608, 1.768, 0.08458, 1.671, 0.09707, 1.751, 0.1873, 1.748, 0.1832, 1.667, -0.1154, 1.689, -0.08534, 1.767, 0.006358, 1.758, -0.01473, 1.679, 0.7917, 1.712, 0.7415, 1.789, 0.844, 1.801, 0.9056, 1.726, -1.295, 1.781, -1.25, 1.852, -0.9675, 1.847, -1.058, 1.776, -0.2183, 1.701, -0.1788, 1.779, -0.08534, 1.767, -0.1154, 1.689, 0.6843, 1.699, 0.6444, 1.777, 0.7415, 1.789, 0.7917, 1.712, 1.78, 1.767, 1.744, 1.838, 2.084, 1.837, 2.038, 1.766, -0.325, 1.716, -0.2753, 1.792, -0.1788, 1.779, -0.2183, 1.701, 0.5809, 1.687, 0.5505, 1.766, 0.6444, 1.777, 0.6843, 1.699, 1.538, 1.765, 1.452, 1.837, 1.744, 1.838, 1.78, 1.767, -0.4378, 1.73, -0.3769, 1.805, -0.2753, 1.792, -0.325, 1.716, 0.4799, 1.677, 0.4585, 1.757, 0.5505, 1.766, 0.5809, 1.687, 1.336, 1.759, 1.241, 1.831, 1.452, 1.837, 1.538, 1.765, -0.5604, 1.744, -0.4871, 1.818, -0.3769, 1.805, -0.4378, 1.73, 0.3804, 1.671, 0.3677, 1.751, 0.4585, 1.757, 0.4799, 1.677, 1.17, 1.75, 1.084, 1.823, 1.241, 1.831, 1.336, 1.759, -0.6985, 1.757, -0.6124, 1.83, -0.4871, 1.818, -0.5604, 1.744, 0.2817, 1.667, 0.2774, 1.748, 0.3677, 1.751, 0.3804, 1.671, 1.03, 1.739, 0.9557, 1.813, 1.084, 1.823, 1.17, 1.75, -0.7424, 1.895, -0.7381, 1.949, -0.59, 1.938, -0.5935, 1.885, 1.452, 1.837, 1.429, 1.893, 1.734, 1.894, 1.744, 1.838, -0.3769, 1.805, -0.3644, 1.859, -0.2652, 1.845, -0.2753, 1.792, 0.4585, 1.757, 0.4545, 1.808, 0.5447, 1.817, 0.5505, 1.766, 1.241, 1.831, 1.218, 1.887, 1.429, 1.893, 1.452, 1.837, -0.4871, 1.818, -0.4717, 1.872, -0.3644, 1.859, -0.3769, 1.805, 0.3677, 1.751, 0.3654, 1.802, 0.4545, 1.808, 0.4585, 1.757, 1.084, 1.823, 1.065, 1.878, 1.218, 1.887, 1.241, 1.831, -0.6124, 1.83, -0.5935, 1.885, -0.4717, 1.872, -0.4871, 1.818, 0.2774, 1.748, 0.2767, 1.798, 0.3654, 1.802, 0.3677, 1.751, 0.9557, 1.813, 0.9404, 1.867, 1.065, 1.878, 1.084, 1.823, -0.7649, 1.84, -0.7424, 1.895, -0.5935, 1.885, -0.6124, 1.83, 0.1873, 1.748, 0.1882, 1.798, 0.2767, 1.798, 0.2774, 1.748, 0.006358, 1.758, 0.01062, 1.809, 0.09965, 1.802, 0.09707, 1.751, 0.844, 1.801, 0.8316, 1.855, 0.9404, 1.867, 0.9557, 1.813, -0.9675, 1.847, -0.9438, 1.903, -0.7424, 1.895, -0.7649, 1.84, 0.09707, 1.751, 0.09965, 1.802, 0.1882, 1.798, 0.1873, 1.748, -0.08534, 1.767, -0.07931, 1.819, 0.01062, 1.809, 0.006358, 1.758, 0.7415, 1.789, 0.7316, 1.842, 0.8316, 1.855, 0.844, 1.801, -1.25, 1.852, -1.236, 1.908, -0.9438, 1.903, -0.9675, 1.847, -0.1788, 1.779, -0.1709, 1.831, -0.07931, 1.819, -0.08534, 1.767, 0.6444, 1.777, 0.6367, 1.829, 0.7316, 1.842, 0.7415, 1.789, 1.744, 1.838, 1.734, 1.894, 2.097, 1.893, 2.084, 1.837, -0.2753, 1.792, -0.2652, 1.845, -0.1709, 1.831, -0.1788, 1.779, 0.1882, 1.798, 0.1886, 1.845, 0.2768, 1.844, 0.2767, 1.798, 0.01062, 1.809, 0.01154, 1.856, 0.1003, 1.849, 0.09965, 1.802, 0.8316, 1.855, 0.8296, 1.906, 0.9379, 1.919, 0.9404, 1.867, -0.9438, 1.903, -0.9391, 1.957, -0.7381, 1.949, -0.7424, 1.895, 0.09965, 1.802, 0.1003, 1.849, 0.1886, 1.845, 0.1882, 1.798, -0.07931, 1.819, -0.07807, 1.867, 0.01154, 1.856, 0.01062, 1.809, 0.7316, 1.842, 0.73, 1.892, 0.8296, 1.906, 0.8316, 1.855, -1.236, 1.908, -1.233, 1.963, -0.9391, 1.957, -0.9438, 1.903, -0.1709, 1.831, -0.1693, 1.88, -0.07807, 1.867, -0.07931, 1.819, 0.6367, 1.829, 0.6355, 1.878, 0.73, 1.892, 0.7316, 1.842, 1.734, 1.894, 1.732, 1.949, 2.1, 1.947, 2.097, 1.893, -0.2652, 1.845, -0.2633, 1.894, -0.1693, 1.88, -0.1709, 1.831, 0.5447, 1.817, 0.5439, 1.865, 0.6355, 1.878, 0.6367, 1.829, 1.429, 1.893, 1.425, 1.947, 1.732, 1.949, 1.734, 1.894, -0.3644, 1.859, -0.362, 1.91, -0.2633, 1.894, -0.2652, 1.845, 0.4545, 1.808, 0.454, 1.855, 0.5439, 1.865, 0.5447, 1.817, 1.218, 1.887, 1.214, 1.941, 1.425, 1.947, 1.429, 1.893, -0.4717, 1.872, -0.4688, 1.924, -0.362, 1.91, -0.3644, 1.859, 0.3654, 1.802, 0.3651, 1.848, 0.454, 1.855, 0.4545, 1.808, 1.065, 1.878, 1.062, 1.931, 1.214, 1.941, 1.218, 1.887, -0.5935, 1.885, -0.59, 1.938, -0.4688, 1.924, -0.4717, 1.872, 0.2767, 1.798, 0.2768, 1.844, 0.3651, 1.848, 0.3654, 1.802, 0.9404, 1.867, 0.9379, 1.919, 1.062, 1.931, 1.065, 1.878, 0.01154, 1.856, 0.1003, 1.849, 0.1003, 1.849, 0.01154, 1.856, -0.07807, 1.867, 0.01154, 1.856, 0.01154, 1.856, -0.07807, 1.867, -0.1693, 1.88, -0.07807, 1.867, -0.07807, 1.867, -0.1693, 1.88, -0.2633, 1.894, -0.1693, 1.88, -0.1693, 1.88, -0.2633, 1.894, -0.362, 1.91, -0.2633, 1.894, -0.2633, 1.894, -0.362, 1.91, -0.4688, 1.924, -0.362, 1.91, -0.362, 1.91, -0.4688, 1.924, -0.59, 1.938, -0.4688, 1.924, -0.4688, 1.924, -0.59, 1.938, -0.7381, 1.949, -0.59, 1.938, -0.59, 1.938, -0.7381, 1.949, -0.9391, 1.957, -0.7381, 1.949, -0.7381, 1.949, -0.9391, 1.957, -1.233, 1.963, -0.9391, 1.957, -0.9391, 1.957, -1.233, 1.963, 1.732, 1.949, 2.1, 1.947, 2.1, 1.947, 1.732, 1.949, 1.425, 1.947, 1.732, 1.949, 1.732, 1.949, 1.425, 1.947, 1.214, 1.941, 1.425, 1.947, 1.425, 1.947, 1.214, 1.941, 1.062, 1.931, 1.214, 1.941, 1.214, 1.941, 1.062, 1.931, 0.9379, 1.919, 1.062, 1.931, 1.062, 1.931, 0.9379, 1.919, 0.8296, 1.906, 0.9379, 1.919, 0.9379, 1.919, 0.8296, 1.906, 0.73, 1.892, 0.8296, 1.906, 0.8296, 1.906, 0.73, 1.892, 0.6355, 1.878, 0.73, 1.892, 0.73, 1.892, 0.6355, 1.878, 0.5439, 1.865, 0.6355, 1.878, 0.6355, 1.878, 0.5439, 1.865, 0.454, 1.855, 0.5439, 1.865, 0.5439, 1.865, 0.454, 1.855, 0.3651, 1.848, 0.454, 1.855, 0.454, 1.855, 0.3651, 1.848, 0.2768, 1.844, 0.3651, 1.848, 0.3651, 1.848, 0.2768, 1.844, 0.1886, 1.845, 0.2768, 1.844, 0.2768, 1.844, 0.1886, 1.845, 0.1003, 1.849, 0.1886, 1.845, 0.1886, 1.845, 0.1003, 1.849])
me_cylinder_001.materials.append(mat_material_001)
me_cylinder_001.use_remesh_fix_poles = True
me_cylinder_001.use_remesh_preserve_attributes = False
me_cylinder_001.update()

# ---- objects
ob_cylinder = bpy.data.objects.new('Cylinder', me_cylinder_001)

# ---- transforms, parenting, visibility, modifiers, constraints
ob_cylinder.location = (9.651e-08, -1.335e-08, 2.891)

# ---- collection membership
col_collection.objects.link(ob_cylinder)

# ---- scene / render settings (as saved in the file)
scene.frame_start = 1; scene.frame_end = 250; scene.frame_set(1)
scene.render.engine = 'BLENDER_EEVEE_NEXT'
scene.cycles.use_denoising = False
scene.cycles.samples = 128
scene.cycles.sampling_pattern = 'TABULATED_SOBOL'
scene.cycles.use_adaptive_sampling = False
scene.cycles.use_light_tree = False
scene.view_settings.view_transform = 'Filmic'
bpy.context.view_layer.update()

# ---- added for rendering (the .blend has no active camera and no usable light): camera, sun
cam_auto = bpy.data.cameras.new('AutoCamera')
cam_auto.lens = 50.0
cam_auto.sensor_width = 36.0
cam_auto.clip_end = 1000.0
ob_auto_camera = bpy.data.objects.new('AutoCamera', cam_auto)
scene.collection.objects.link(ob_auto_camera)
ob_auto_camera.location = (6.25974, -7.51169, 7.7872)
ob_auto_camera.rotation_euler = (1.09748, -7.21219e-08, 0.694738)
scene.camera = ob_auto_camera
light_auto_sun = bpy.data.lights.new('AutoSun', 'SUN')
light_auto_sun.energy = 3.0
light_auto_sun.angle = 0.0523599
ob_auto_sun = bpy.data.objects.new('AutoSun', light_auto_sun)
scene.collection.objects.link(ob_auto_sun)
ob_auto_sun.rotation_euler = (0.872665, 0.174533, 0.523599)
bpy.context.view_layer.update()
